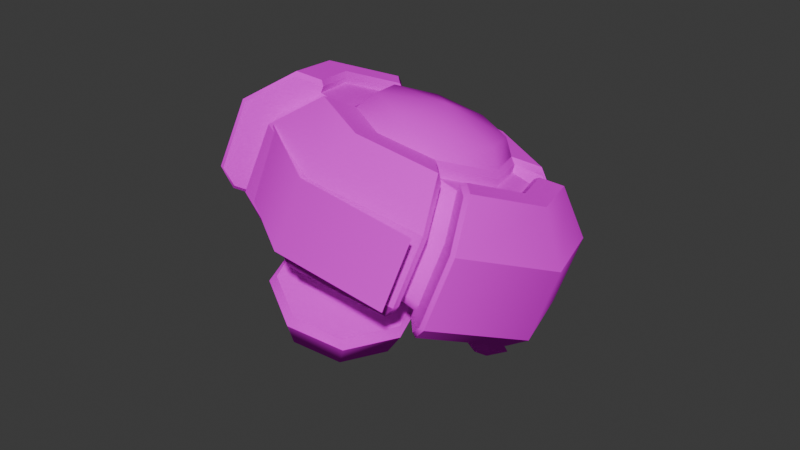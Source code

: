 # Source: alieno2.blend  (saved by Blender 4.1.24; exported with 4.5.12 LTS)
import bpy
from mathutils import Matrix  # noqa: F401  (used for matrix-valued properties, if any)

bpy.ops.wm.read_factory_settings(use_empty=True)
scene = bpy.context.scene
scene.name = 'Scene'

# ---- collections
col_collection = bpy.data.collections.new('Collection'); scene.collection.children.link(col_collection)

# ---- images (referenced by path relative to the original .blend; pixels are not part of the script)
import os
ASSET_DIR = os.environ.get("B2B_ASSET_DIR", "")  # directory of the original .blend (textures are referenced by path, not embedded)
HERE = os.path.dirname(os.path.abspath(__file__))  # packed textures are extracted next to this script under _unpacked/

def load_image(name, relpath, width, height, colorspace="sRGB"):
    """Load a texture the original file referenced (path relative to the .blend, or extracted next to this script)."""
    p = next((c for c in (os.path.join(HERE, relpath), os.path.join(ASSET_DIR, relpath)) if relpath and os.path.exists(c)), "")
    if p:
        img = bpy.data.images.load(p, check_existing=True)
        img.name = name
    else:  # same state as the original file: an image datablock whose file is absent (Cycles renders it pink)
        img = bpy.data.images.new(name, width, height)
        img.source = "FILE"
        img.filepath = "//" + (relpath or name)
    img.colorspace_settings.name = colorspace
    return img
img_diffuse_png_003 = load_image('diffuse.png.003', 'diffuse.png', 1024, 1024, 'sRGB')

# ---- materials (node trees are filled in below, after node groups)
mat_alien_02alien_02_mat = bpy.data.materials.new('alien_02alien_02_mat')
mat_alien_02alien_02_mat.surface_render_method = 'BLENDED'
mat_alien_02alien_02_mat.blend_method = 'BLEND'
mat_alien_02alien_02_mat.use_transparency_overlap = False
mat_alien_02alien_02_mat.show_transparent_back = False
mat_alien_02alien_02_mat.use_transparent_shadow = False
mat_alien_02alien_02_mat.roughness = 1.0

# ---- material node trees
mat_alien_02alien_02_mat.use_nodes = True; mat_alien_02alien_02_mat.node_tree.nodes.clear()
_N = mat_alien_02alien_02_mat.node_tree.nodes; _L = mat_alien_02alien_02_mat.node_tree.links
n0 = _N.new('ShaderNodeBsdfPrincipled'); n0.name = 'Principled BSDF'; n0.location = (0, 300)
n0.inputs[2].default_value = 1.0
n0.inputs[3].default_value = 3.0
n0.inputs[13].default_value = 0.0
n0.inputs[27].default_value = (0.0, 0.0, 0.0, 1.0)
n1 = _N.new('ShaderNodeOutputMaterial'); n1.name = 'Material Output'; n1.location = (280, 300)
n2 = _N.new('ShaderNodeTexImage'); n2.name = 'Image Texture'; n2.location = (-567, 168)
n2.image = img_diffuse_png_003
_L.new(n0.outputs[0], n1.inputs[0])
_L.new(n2.outputs[0], n0.inputs[0])
_L.new(n2.outputs[1], n0.inputs[4])
n1.is_active_output = True

# ---- world
world_world = bpy.data.worlds.new('World'); scene.world = world_world
world_world.use_nodes = True; world_world.node_tree.nodes.clear()
_N = world_world.node_tree.nodes; _L = world_world.node_tree.links
n0 = _N.new('ShaderNodeOutputWorld'); n0.name = 'World Output'; n0.location = (300, 300)
n1 = _N.new('ShaderNodeBackground'); n1.name = 'Background'; n1.location = (10, 300)
n1.inputs[0].default_value = (0.05088, 0.05088, 0.05088, 1.0)
_L.new(n1.outputs[0], n0.inputs[0])
n0.is_active_output = True
world_world.color = (0.05088, 0.05088, 0.05088)
world_world.use_sun_shadow = False
world_world.sun_shadow_jitter_overblur = 0.0

# ---- meshes
me_jgfh_alien_02_alien_02_mat_0 = bpy.data.meshes.new('jgfh_alien_02:alien_02_mat_0')
me_jgfh_alien_02_alien_02_mat_0.from_pydata([(-0.3792, -1.684, 0.04731), (0.4915, -2.012, 0.1606), (-0.2398, -2.253, 1.208), (-1.08, -1.45, 0.6246), (-0.2398, -2.253, 1.208), (-1.2, -1.447, 1.554), (-1.08, -1.45, 0.6246), (-0.2398, -2.253, 1.208), (-0.6686, -1.677, 2.292), (-0.2398, -2.253, 1.208), (0.2022, -2.005, 2.405), (-0.2398, -2.253, 1.208), (0.9027, -2.239, 1.828), (-0.2398, -2.253, 1.208), (1.023, -2.242, 0.8981), (-0.2398, -2.253, 1.208), (-0.2398, -2.253, 1.208), (-1.822, 1.487, -1.03), (-2.284, 1.579, -1.309), (-1.808, 1.603, -1.071), (-1.945, 1.912, 0.1175), (-1.147, 2.135, 1.026), (-1.822, 1.487, -1.03), (-1.595, 0.2718, 2.043), (-1.864, 0.3459, 2.54), (-1.61, 0.1517, 2.086), (-1.595, 0.2718, 2.043), (-2.553, -0.006448, 0.9214), (-2.424, -0.5238, -0.4826), (-1.147, 2.135, 1.026), (-1.133, 2.251, 0.9847), (-1.39, 2.436, 1.413), (-2.424, -0.5238, -0.4826), (-2.439, -0.6439, -0.4398), (-2.928, -0.6748, -0.7008), (1.431, 0.6545, -1.879), (1.446, 0.7704, -1.92), (1.704, 0.5849, -2.348), (2.229, 0.8771, -0.9702), (1.431, 0.6545, -1.879), (2.106, 1.302, 0.1769), (2.199, -0.6797, 1.054), (2.184, -0.7998, 1.097), (2.673, -0.769, 1.358), (2.199, -0.6797, 1.054), (1.37, -1.475, -1.472), (2.329, -1.197, -0.3498), (2.106, 1.302, 0.1769), (2.597, 1.442, 0.3735), (2.121, 1.418, 0.1355), (1.37, -1.475, -1.472), (1.609, -1.79, -1.883), (1.355, -1.595, -1.429), (-0.04543, 1.521, -1.773), (0.3527, 2.091, -0.7192), (0.8943, 1.443, -1.657), (1.501, 1.619, -0.9477), (1.419, 1.946, -0.05957), (0.6965, 2.233, 0.4867), (-0.3579, 0.9343, -2.481), (0.8795, 1.018, -1.805), (1.166, 0.8072, -2.293), (0.7426, -0.1055, 2.648), (1.618, -0.7382, 1.281), (2.149, -0.6637, 1.585), (-0.1873, 1.098, -1.961), (2.097, 1.7, 0.5425), (1.56, 1.671, 0.2674), (0.9255, 2.165, 1.428), (1.046, -1.721, -1.773), (0.7884, -1.534, -1.245), (-0.7826, -1.569, -1.998), (0.7426, -0.1055, 2.648), (-0.8358, -0.1991, 1.917), (0.3947, -0.4392, 1.588), (-0.7678, 1.808, -1.227), (-0.8498, 2.136, -0.3386), (-0.2432, 2.311, 0.3711), (-1.529, 1.399, -1.595), (-0.9922, 1.429, -1.32), (-1.086, 0.04706, 2.423), (-0.3118, 2.082, 0.7524), (-0.598, 2.292, 1.241), (0.9255, 2.165, 1.428), (-1.665, -0.9947, -0.6095), (-2.188, -1.01, -0.9344), (-0.4911, -1.679, -0.7796), (0.7603, 2.007, 0.9248), (0.7603, 2.007, 0.9248), (1.017, -3.098, -1.333), (0.4712, -2.713, -1.782), (1.32, -2.917, -1.616), (1.017, -3.098, -1.333), (1.32, -2.917, -1.616), (1.388, -2.602, -0.788), (-2.504, -2.325, -0.4207), (-2.804, -2.011, -0.5474), (-2.128, -2.142, -1.109), (-2.504, -2.325, -0.4207), (-2.349, -1.781, 0.1803), (-2.804, -2.011, -0.5474), (-0.2111, -1.07, -0.1279), (0.8085, -1.454, 0.004784), (-1.031, -0.7955, 0.548), (-1.172, -0.7921, 1.637), (-1.031, -0.7955, 0.548), (-0.5499, -1.061, 2.5), (0.4697, -1.445, 2.633), (1.29, -1.719, 1.957), (1.43, -1.723, 0.8683), (-0.853, -0.6944, 0.5505), (-0.9984, -0.6909, 1.679), (1.221, -1.527, 1.967), (1.366, -1.53, 0.8392), (0.803, -1.289, 0.1214), (-0.1266, -0.9393, 0.0004973), (-0.4355, -0.9317, 2.397), (0.4941, -1.282, 2.517), (0.803, -1.289, 0.1214), (0.8085, -1.454, 0.004784), (-0.2111, -1.07, -0.1279), (-0.1266, -0.9393, 0.0004973), (1.366, -1.53, 0.8392), (1.43, -1.723, 0.8683), (-1.031, -0.7955, 0.548), (-0.853, -0.6944, 0.5505), (-0.853, -0.6944, 0.5505), (-1.031, -0.7955, 0.548), (-1.172, -0.7921, 1.637), (-0.9984, -0.6909, 1.679), (-0.5499, -1.061, 2.5), (-0.4355, -0.9317, 2.397), (0.4697, -1.445, 2.633), (0.4941, -1.282, 2.517), (1.29, -1.719, 1.957), (1.221, -1.527, 1.967), (-3.16, -0.4346, -0.9271), (-2.997, 0.839, -1.381), (-2.465, 0.8211, -1.026), (-2.612, -0.3136, -0.6209), (0.2405, -0.1293, 1.567), (-1.595, 0.2718, 2.043), (-2.424, -0.5238, -0.4826), (-0.6098, -0.92, -0.9535), (-3.074, 0.8701, -1.35), (-3.238, -0.4217, -0.8894), (-3.422, 0.3135, 1.106), (-3.258, 1.605, 0.6452), (-2.06, 0.7089, 2.701), (-1.896, 2.001, 2.239), (-2.316, 1.685, -1.269), (-3.074, 0.8701, -1.35), (-3.258, 1.605, 0.6452), (-2.45, 2.222, 0.1857), (-1.896, 2.001, 2.239), (-1.456, 2.51, 1.348), (-3.238, -0.4217, -0.8894), (-2.976, -0.7235, -0.6066), (-3.137, -0.08118, 1.136), (-3.422, 0.3135, 1.106), (-1.946, 0.2642, 2.529), (-2.06, 0.7089, 2.701), (-1.999, 2.122, 0.06884), (-1.885, 1.707, -1.055), (-2.316, 1.685, -1.269), (-2.45, 2.222, 0.1857), (-1.456, 2.51, 1.348), (-1.223, 2.342, 0.9625), (-2.976, -0.7235, -0.6066), (-2.536, -0.6953, -0.3707), (-2.657, -0.1866, 1.012), (-3.137, -0.08118, 1.136), (-1.718, 0.08914, 2.12), (-1.946, 0.2642, 2.529), (-1.804, 1.977, 2.237), (-1.967, 0.7051, 2.692), (-1.672, 0.5633, 2.173), (-1.525, 1.698, 1.766), (-1.822, 1.487, -1.03), (-1.808, 1.603, -1.071), (-1.93, 2.028, 0.07613), (-1.945, 1.912, 0.1175), (-1.147, 2.135, 1.026), (-1.133, 2.251, 0.9847), (-2.569, -0.1266, 0.9643), (-2.439, -0.6439, -0.4398), (-2.424, -0.5238, -0.4826), (-2.553, -0.006448, 0.9214), (-1.61, 0.1517, 2.086), (-1.595, 0.2718, 2.043), (-1.525, 1.698, 1.766), (-1.672, 0.5633, 2.173), (0.3197, 0.1256, 1.657), (0.467, 1.26, 1.25), (-1.147, 2.135, 1.026), (0.42, 1.788, 0.6206), (-1.595, 0.2718, 2.043), (0.2405, -0.1293, 1.567), (-1.822, 1.487, -1.03), (-1.147, 2.135, 1.026), (0.42, 1.788, 0.6206), (-0.276, 1.145, -1.429), (-2.465, 0.8211, -1.026), (-1.822, 1.487, -1.03), (-0.276, 1.145, -1.429), (-0.4724, 0.3834, -1.542), (-2.612, -0.3136, -0.6209), (-0.6203, -0.7513, -1.137), (-2.424, -0.5238, -0.4826), (-0.6098, -0.92, -0.9535), (-3.074, 0.8701, -1.35), (-2.997, 0.839, -1.381), (-3.16, -0.4346, -0.9271), (-3.238, -0.4217, -0.8894), (-2.316, 1.685, -1.269), (-2.284, 1.579, -1.309), (-2.928, -0.6748, -0.7008), (-2.976, -0.7235, -0.6066), (-2.06, 0.7089, 2.701), (-1.967, 0.7051, 2.692), (-1.804, 1.977, 2.237), (-1.896, 2.001, 2.239), (-1.946, 0.2642, 2.529), (-1.864, 0.3459, 2.54), (-1.39, 2.436, 1.413), (-1.456, 2.51, 1.348), (-1.885, 1.707, -1.055), (-1.808, 1.603, -1.071), (-1.133, 2.251, 0.9847), (-1.223, 2.342, 0.9625), (-2.439, -0.6439, -0.4398), (-2.536, -0.6953, -0.3707), (-1.718, 0.08914, 2.12), (-1.61, 0.1517, 2.086), (-1.808, 1.603, -1.071), (-1.885, 1.707, -1.055), (-1.999, 2.122, 0.06884), (-1.93, 2.028, 0.07613), (-1.223, 2.342, 0.9625), (-1.133, 2.251, 0.9847), (-2.536, -0.6953, -0.3707), (-2.439, -0.6439, -0.4398), (-2.569, -0.1266, 0.9643), (-2.657, -0.1866, 1.012), (-1.61, 0.1517, 2.086), (-1.718, 0.08914, 2.12), (1.783, -1.639, -2.214), (1.538, -1.343, -1.702), (1.68, -0.2074, -2.106), (1.944, -0.3644, -2.667), (0.3648, -0.2745, 1.529), (-0.4436, -1.074, -1.003), (1.37, -1.475, -1.472), (2.199, -0.6797, 1.054), (2.032, -0.3697, -2.679), (3.394, 0.02564, -1.085), (3.23, -1.266, -0.6239), (1.867, -1.661, -2.218), (3.21, 0.7608, 0.9103), (3.046, -0.5308, 1.371), (1.789, 0.6656, -2.339), (2.783, 0.9539, -1.176), (3.394, 0.02564, -1.085), (2.032, -0.3697, -2.679), (2.648, 1.49, 0.2788), (3.21, 0.7608, 0.9103), (1.867, -1.661, -2.218), (3.23, -1.266, -0.6239), (2.862, -1.517, -0.424), (1.671, -1.862, -1.817), (3.046, -0.5308, 1.371), (2.701, -0.8748, 1.319), (2.332, 1.053, -1.059), (2.783, 0.9539, -1.176), (1.789, 0.6656, -2.339), (1.555, 0.833, -1.953), (2.648, 1.49, 0.2788), (2.218, 1.469, 0.0649), (1.671, -1.862, -1.817), (2.862, -1.517, -0.424), (2.382, -1.412, -0.2997), (1.443, -1.687, -1.408), (2.701, -0.8748, 1.319), (2.261, -0.9029, 1.083), (3.127, 0.776, 0.9529), (2.577, 0.6782, 0.6969), (2.436, -0.4574, 1.102), (2.967, -0.4969, 1.408), (1.431, 0.6545, -1.879), (2.229, 0.8771, -0.9702), (2.244, 0.993, -1.012), (1.446, 0.7704, -1.92), (2.106, 1.302, 0.1769), (2.121, 1.418, 0.1355), (2.314, -1.317, -0.307), (2.329, -1.197, -0.3498), (1.37, -1.475, -1.472), (1.355, -1.595, -1.429), (2.184, -0.7998, 1.097), (2.199, -0.6797, 1.054), (2.577, 0.6782, 0.6969), (0.585, 1.116, 1.213), (0.444, -0.01963, 1.618), (2.436, -0.4574, 1.102), (2.106, 1.302, 0.1769), (0.538, 1.644, 0.5839), (0.3648, -0.2745, 1.529), (2.199, -0.6797, 1.054), (-0.116, 0.9917, -1.477), (0.538, 1.644, 0.5839), (1.68, -0.2074, -2.106), (-0.3124, 0.2303, -1.589), (-0.116, 0.9917, -1.477), (1.431, 0.6545, -1.879), (1.538, -1.343, -1.702), (-0.4541, -0.9058, -1.186), (1.37, -1.475, -1.472), (-0.4436, -1.074, -1.003), (2.032, -0.3697, -2.679), (1.867, -1.661, -2.218), (1.783, -1.639, -2.214), (1.944, -0.3644, -2.667), (1.704, 0.5849, -2.348), (1.789, 0.6656, -2.339), (1.671, -1.862, -1.817), (1.609, -1.79, -1.883), (3.046, -0.5308, 1.371), (3.21, 0.7608, 0.9103), (3.127, 0.776, 0.9529), (2.967, -0.4969, 1.408), (2.673, -0.769, 1.358), (2.701, -0.8748, 1.319), (2.648, 1.49, 0.2788), (2.597, 1.442, 0.3735), (1.446, 0.7704, -1.92), (1.555, 0.833, -1.953), (2.218, 1.469, 0.0649), (2.121, 1.418, 0.1355), (1.443, -1.687, -1.408), (1.355, -1.595, -1.429), (2.184, -0.7998, 1.097), (2.261, -0.9029, 1.083), (1.446, 0.7704, -1.92), (2.244, 0.993, -1.012), (2.332, 1.053, -1.059), (1.555, 0.833, -1.953), (2.218, 1.469, 0.0649), (2.121, 1.418, 0.1355), (1.443, -1.687, -1.408), (2.382, -1.412, -0.2997), (2.314, -1.317, -0.307), (1.355, -1.595, -1.429), (2.261, -0.9029, 1.083), (2.184, -0.7998, 1.097), (-0.8446, -1.345, -2.427), (-0.6802, -0.05297, -2.888), (1.416, -0.2278, -2.63), (1.252, -1.52, -2.169), (2.499, -0.3236, 1.628), (2.663, 0.9682, 1.168), (1.051, 1.608, 2.386), (0.8869, 0.3164, 2.847), (-1.794, -0.4757, 0.7938), (-0.09458, -1.423, 0.5343), (-0.6802, -0.05297, -2.888), (-0.3579, 0.9343, -2.481), (1.166, 0.8072, -2.293), (1.416, -0.2278, -2.63), (2.663, 0.9682, 1.168), (2.097, 1.7, 0.5425), (0.9255, 2.165, 1.428), (1.051, 1.608, 2.386), (-0.8446, -1.345, -2.427), (1.252, -1.52, -2.169), (1.046, -1.721, -1.773), (-0.7826, -1.569, -1.998), (2.149, -0.6637, 1.585), (2.499, -0.3236, 1.628), (0.8869, 0.3164, 2.847), (0.7426, -0.1055, 2.648), (1.56, 1.671, 0.2674), (1.687, 1.242, -0.8899), (0.8795, 1.018, -1.805), (0.8834, -1.428, -1.299), (1.154, -1.633, -1.78), (1.262, 0.6726, -2.255), (0.9858, 0.9015, -1.804), (1.836, -1.152, -0.1849), (0.8834, -1.428, -1.299), (0.9858, 0.9015, -1.804), (1.79, 1.127, -0.8874), (1.707, -0.6382, 1.209), (1.667, 1.555, 0.2695), (2.226, -0.6045, 1.485), (1.707, -0.6382, 1.209), (1.667, 1.555, 0.2695), (2.178, 1.551, 0.5351), (-2.457, -0.7046, -1.208), (-2.292, 0.5869, -1.669), (-1.045, 1.783, 2.128), (-1.21, 0.4913, 2.589), (-2.292, 0.5869, -1.669), (-1.529, 1.399, -1.595), (-0.598, 2.292, 1.241), (-1.045, 1.783, 2.128), (-2.188, -1.01, -0.9344), (-2.457, -0.7046, -1.208), (-1.21, 0.4913, 2.589), (-1.086, 0.04706, 2.423), (-1.119, 1.858, -0.1628), (-0.3118, 2.082, 0.7524), (-0.9922, 1.429, -1.32), (-2.242, -0.8865, -0.8999), (-1.724, -0.8553, -0.6234), (-1.122, 1.365, -1.258), (-1.64, 1.31, -1.503), (-1.724, -0.8553, -0.6234), (-1.853, -0.3417, 0.7711), (-1.245, 1.793, -0.1011), (-1.122, 1.365, -1.258), (-0.9004, -0.06533, 1.885), (-0.4411, 2.018, 0.8156), (-0.9004, -0.06533, 1.885), (-1.17, 0.1418, 2.365), (-0.7244, 2.189, 1.287), (-0.4411, 2.018, 0.8156), (1.747, -1.254, -0.1237), (0.7603, 2.007, 0.9248), (-2.285, 0.5868, -1.555), (-2.44, -0.6322, -1.12), (-1.257, 0.503, 2.484), (-1.102, 1.722, 2.049), (-2.285, 0.5868, -1.555), (-2.292, 0.5869, -1.669), (-2.457, -0.7046, -1.208), (-2.44, -0.6322, -1.12), (-1.64, 1.31, -1.503), (-1.529, 1.399, -1.595), (-1.122, 1.365, -1.258), (-0.9922, 1.429, -1.32), (-1.045, 1.783, 2.128), (-1.102, 1.722, 2.049), (-1.257, 0.503, 2.484), (-1.21, 0.4913, 2.589), (-0.598, 2.292, 1.241), (-0.7244, 2.189, 1.287), (-0.3118, 2.082, 0.7524), (-0.4411, 2.018, 0.8156), (-0.9922, 1.429, -1.32), (-1.122, 1.365, -1.258), (-1.245, 1.793, -0.1011), (-1.119, 1.858, -0.1628), (-0.4411, 2.018, 0.8156), (-0.3118, 2.082, 0.7524), (-2.188, -1.01, -0.9344), (-2.242, -0.8865, -0.8999), (-1.17, 0.1418, 2.365), (-1.086, 0.04706, 2.423), (-1.665, -0.9947, -0.6095), (-1.724, -0.8553, -0.6234), (-0.9004, -0.06533, 1.885), (-0.8358, -0.1991, 1.917), (-1.724, -0.8553, -0.6234), (-1.665, -0.9947, -0.6095), (-1.794, -0.4757, 0.7938), (-1.853, -0.3417, 0.7711), (-0.8358, -0.1991, 1.917), (-0.9004, -0.06533, 1.885), (1.309, -1.456, -2.091), (1.464, -0.237, -2.526), (2.647, 0.8981, 1.078), (2.492, -0.3208, 1.513), (1.416, -0.2278, -2.63), (1.464, -0.237, -2.526), (1.309, -1.456, -2.091), (1.252, -1.52, -2.169), (1.166, 0.8072, -2.293), (1.262, 0.6726, -2.255), (0.8795, 1.018, -1.805), (0.9858, 0.9015, -1.804), (2.647, 0.8981, 1.078), (2.663, 0.9682, 1.168), (2.499, -0.3236, 1.628), (2.492, -0.3208, 1.513), (2.178, 1.551, 0.5351), (2.097, 1.7, 0.5425), (1.667, 1.555, 0.2695), (1.56, 1.671, 0.2674), (0.9858, 0.9015, -1.804), (0.8795, 1.018, -1.805), (1.687, 1.242, -0.8899), (1.79, 1.127, -0.8874), (1.56, 1.671, 0.2674), (1.667, 1.555, 0.2695), (1.154, -1.633, -1.78), (1.046, -1.721, -1.773), (2.149, -0.6637, 1.585), (2.226, -0.6045, 1.485), (0.8834, -1.428, -1.299), (0.7884, -1.534, -1.245), (1.618, -0.7382, 1.281), (1.707, -0.6382, 1.209), (0.7884, -1.534, -1.245), (0.8834, -1.428, -1.299), (1.836, -1.152, -0.1849), (1.747, -1.254, -0.1237), (1.707, -0.6382, 1.209), (1.618, -0.7382, 1.281), (-0.1873, 1.098, -1.961), (1.388, -2.602, -0.788), (1.32, -2.917, -1.616), (0.3826, -0.9973, -0.9664), (0.8476, -1.149, 0.05637), (-0.1077, -1.473, -0.461), (-0.5727, -1.321, -1.484), (0.4712, -2.713, -1.782), (1.017, -3.098, -1.333), (0.4712, -2.713, -1.782), (-0.5727, -1.321, -1.484), (0.3826, -0.9973, -0.9664), (1.32, -2.917, -1.616), (-0.1077, -1.473, -0.461), (1.017, -3.098, -1.333), (1.388, -2.602, -0.788), (0.8476, -1.149, 0.05637), (-2.349, -1.781, 0.1803), (-0.9559, -0.7529, 0.5237), (-1.002, -0.6929, -0.6075), (-2.804, -2.011, -0.5474), (-0.5664, -1.373, -0.3421), (-2.504, -2.325, -0.4207), (-2.128, -2.142, -1.109), (-0.613, -1.313, -1.473), (-2.128, -2.142, -1.109), (-2.804, -2.011, -0.5474), (-1.002, -0.6929, -0.6075), (-0.613, -1.313, -1.473), (-0.5664, -1.373, -0.3421), (-0.9559, -0.7529, 0.5237), (-2.349, -1.781, 0.1803), (-2.504, -2.325, -0.4207)], [], [(0, 1, 2), (3, 0, 4), (5, 6, 7), (8, 5, 9), (10, 8, 11), (12, 10, 13), (14, 12, 15), (1, 14, 16), (17, 18, 19), (20, 21, 22), (23, 24, 25), (26, 27, 28), (29, 30, 31), (32, 33, 34), (35, 36, 37), (38, 39, 40), (41, 42, 43), (44, 45, 46), (47, 48, 49), (50, 51, 52), (53, 54, 55), (55, 54, 56), (56, 54, 57), (57, 54, 58), (59, 60, 61), (62, 63, 64), (59, 65, 60), (66, 67, 68), (69, 70, 71), (72, 73, 74), (53, 75, 54), (75, 76, 54), (76, 77, 54), (77, 58, 54), (59, 78, 79), (72, 80, 73), (59, 79, 65), (81, 82, 83), (84, 85, 71), (71, 70, 86), (62, 74, 63), (71, 86, 84), (81, 83, 87), (67, 88, 68), (89, 90, 91), (92, 93, 94), (95, 96, 97), (98, 99, 100), (1, 0, 101), (1, 101, 102), (0, 3, 103), (0, 103, 101), (6, 5, 104), (6, 104, 105), (5, 8, 106), (5, 106, 104), (8, 10, 107), (8, 107, 106), (10, 12, 108), (10, 108, 107), (12, 14, 109), (12, 109, 108), (14, 1, 102), (14, 102, 109), (110, 111, 112), (110, 112, 113), (113, 114, 115), (113, 115, 110), (111, 116, 117), (111, 117, 112), (118, 119, 120), (118, 120, 121), (119, 118, 122), (119, 122, 123), (121, 120, 124), (121, 124, 125), (126, 127, 128), (126, 128, 129), (129, 128, 130), (129, 130, 131), (131, 130, 132), (131, 132, 133), (133, 132, 134), (133, 134, 135), (135, 134, 123), (135, 123, 122), (136, 137, 138), (136, 138, 139), (140, 141, 142), (140, 142, 143), (144, 145, 146), (144, 146, 147), (147, 146, 148), (147, 148, 149), (150, 151, 152), (150, 152, 153), (153, 152, 154), (153, 154, 155), (156, 157, 158), (156, 158, 159), (159, 158, 160), (159, 160, 161), (162, 163, 164), (162, 164, 165), (166, 167, 162), (166, 162, 165), (168, 169, 170), (168, 170, 171), (171, 170, 172), (171, 172, 173), (174, 175, 176), (174, 176, 177), (178, 179, 180), (178, 180, 181), (182, 181, 180), (182, 180, 183), (29, 31, 174), (29, 174, 177), (184, 185, 186), (184, 186, 187), (32, 34, 136), (32, 136, 139), (188, 184, 187), (188, 187, 189), (190, 191, 192), (190, 192, 193), (194, 190, 193), (194, 193, 195), (191, 196, 197), (191, 197, 192), (198, 199, 200), (198, 200, 201), (202, 203, 204), (202, 204, 205), (206, 202, 205), (206, 205, 207), (208, 206, 207), (208, 207, 209), (210, 211, 212), (210, 212, 213), (211, 210, 214), (211, 214, 215), (213, 212, 216), (213, 216, 217), (218, 219, 220), (218, 220, 221), (219, 218, 222), (219, 222, 223), (221, 220, 224), (221, 224, 225), (215, 214, 226), (215, 226, 227), (225, 224, 228), (225, 228, 229), (217, 216, 230), (217, 230, 231), (223, 222, 232), (223, 232, 233), (234, 235, 236), (234, 236, 237), (238, 239, 237), (238, 237, 236), (240, 241, 242), (240, 242, 243), (243, 242, 244), (243, 244, 245), (23, 176, 175), (23, 175, 24), (17, 138, 137), (17, 137, 18), (246, 247, 248), (246, 248, 249), (250, 251, 252), (250, 252, 253), (254, 255, 256), (254, 256, 257), (255, 258, 259), (255, 259, 256), (260, 261, 262), (260, 262, 263), (261, 264, 265), (261, 265, 262), (266, 267, 268), (266, 268, 269), (267, 270, 271), (267, 271, 268), (272, 273, 274), (272, 274, 275), (276, 273, 272), (276, 272, 277), (278, 279, 280), (278, 280, 281), (279, 282, 283), (279, 283, 280), (284, 285, 286), (284, 286, 287), (288, 289, 290), (288, 290, 291), (292, 293, 290), (292, 290, 289), (47, 285, 284), (47, 284, 48), (294, 295, 296), (294, 296, 297), (50, 247, 246), (50, 246, 51), (298, 299, 295), (298, 295, 294), (300, 301, 302), (300, 302, 303), (304, 305, 301), (304, 301, 300), (303, 302, 306), (303, 306, 307), (39, 308, 309), (39, 309, 40), (310, 311, 312), (310, 312, 313), (314, 315, 311), (314, 311, 310), (316, 317, 315), (316, 315, 314), (318, 319, 320), (318, 320, 321), (321, 322, 323), (321, 323, 318), (319, 324, 325), (319, 325, 320), (326, 327, 328), (326, 328, 329), (329, 330, 331), (329, 331, 326), (327, 332, 333), (327, 333, 328), (322, 334, 335), (322, 335, 323), (332, 336, 337), (332, 337, 333), (324, 338, 339), (324, 339, 325), (330, 340, 341), (330, 341, 331), (342, 343, 344), (342, 344, 345), (346, 344, 343), (346, 343, 347), (348, 349, 350), (348, 350, 351), (349, 352, 353), (349, 353, 350), (41, 43, 287), (41, 287, 286), (35, 37, 249), (35, 249, 248), (354, 355, 356), (354, 356, 357), (358, 359, 360), (358, 360, 361), (362, 84, 86), (362, 86, 363), (364, 365, 366), (364, 366, 367), (368, 369, 370), (368, 370, 371), (372, 373, 374), (372, 374, 375), (376, 377, 378), (376, 378, 379), (380, 381, 56), (380, 56, 57), (381, 382, 55), (381, 55, 56), (383, 384, 385), (383, 385, 386), (387, 388, 389), (387, 389, 390), (391, 387, 390), (391, 390, 392), (393, 394, 395), (393, 395, 396), (354, 397, 398), (354, 398, 355), (399, 400, 361), (399, 361, 360), (364, 401, 402), (364, 402, 365), (403, 404, 371), (403, 371, 370), (372, 375, 405), (372, 405, 406), (407, 408, 379), (407, 379, 378), (409, 410, 77), (409, 77, 76), (411, 409, 76), (411, 76, 75), (412, 413, 414), (412, 414, 415), (416, 417, 418), (416, 418, 419), (417, 420, 421), (417, 421, 418), (422, 423, 424), (422, 424, 425), (74, 73, 362), (74, 362, 363), (86, 70, 426), (86, 426, 363), (426, 63, 74), (426, 74, 363), (410, 427, 58), (410, 58, 77), (415, 428, 429), (415, 429, 412), (423, 430, 431), (423, 431, 424), (432, 433, 434), (432, 434, 435), (433, 432, 436), (433, 436, 437), (437, 436, 438), (437, 438, 439), (440, 441, 442), (440, 442, 443), (441, 440, 444), (441, 444, 445), (445, 444, 446), (445, 446, 447), (448, 449, 450), (448, 450, 451), (452, 453, 451), (452, 451, 450), (435, 434, 454), (435, 454, 455), (443, 442, 456), (443, 456, 457), (455, 454, 458), (455, 458, 459), (457, 456, 460), (457, 460, 461), (462, 463, 464), (462, 464, 465), (465, 464, 466), (465, 466, 467), (380, 57, 58), (380, 58, 427), (384, 468, 469), (384, 469, 385), (396, 470, 471), (396, 471, 393), (472, 473, 474), (472, 474, 475), (473, 472, 476), (473, 476, 477), (477, 476, 478), (477, 478, 479), (480, 481, 482), (480, 482, 483), (481, 480, 484), (481, 484, 485), (485, 484, 486), (485, 486, 487), (488, 489, 490), (488, 490, 491), (492, 493, 491), (492, 491, 490), (475, 474, 494), (475, 494, 495), (483, 482, 496), (483, 496, 497), (495, 494, 498), (495, 498, 499), (497, 496, 500), (497, 500, 501), (502, 503, 504), (502, 504, 505), (505, 504, 506), (505, 506, 507), (508, 411, 75), (508, 75, 53), (382, 508, 53), (382, 53, 55), (509, 510, 511), (509, 511, 512), (513, 514, 515), (513, 515, 516), (517, 518, 519), (517, 519, 520), (521, 522, 523), (521, 523, 524), (525, 526, 527), (525, 527, 528), (529, 530, 531), (529, 531, 532), (533, 534, 535), (533, 535, 536), (537, 538, 539), (537, 539, 540)])
me_jgfh_alien_02_alien_02_mat_0.polygons.foreach_set('use_smooth', [1, 1, 1, 1, 1, 1, 1, 1, 1, 0, 1, 0, 1, 1, 1, 1, 1, 0, 1, 1, 1, 1, 1, 1, 0, 1, 0, 0, 1, 1, 1, 1, 1, 1, 0, 1, 0, 0, 1, 1, 1, 1, 0, 0, 0, 0, 0, 0, 1, 1, 1, 1, 1, 1, 1, 1, 1, 1, 1, 1, 1, 1, 1, 1, 0, 0, 0, 0, 0, 0, 1, 1, 1, 1, 1, 1, 1, 1, 1, 1, 1, 1, 1, 1, 1, 1, 1, 1, 0, 0, 1, 1, 1, 1, 1, 1, 1, 1, 1, 1, 1, 1, 0, 0, 0, 0, 0, 0, 0, 0, 1, 1, 1, 1, 1, 1, 1, 1, 1, 1, 1, 1, 1, 1, 1, 1, 1, 1, 1, 1, 0, 0, 1, 1, 1, 1, 1, 1, 1, 1, 1, 1, 1, 1, 1, 1, 1, 1, 1, 1, 1, 1, 1, 1, 1, 1, 1, 1, 1, 1, 1, 1, 1, 1, 1, 1, 1, 1, 1, 1, 1, 1, 0, 0, 1, 1, 1, 1, 1, 1, 1, 1, 1, 1, 1, 1, 0, 0, 0, 0, 0, 0, 0, 0, 1, 1, 1, 1, 1, 1, 1, 1, 1, 1, 1, 1, 1, 1, 1, 1, 1, 1, 1, 1, 0, 0, 1, 1, 1, 1, 1, 1, 1, 1, 1, 1, 1, 1, 1, 1, 1, 1, 1, 1, 1, 1, 1, 1, 1, 1, 1, 1, 1, 1, 1, 1, 1, 1, 1, 1, 1, 1, 1, 1, 1, 1, 1, 1, 1, 1, 1, 1, 1, 1, 1, 1, 1, 1, 1, 1, 1, 1, 1, 1, 1, 1, 1, 1, 1, 1, 1, 1, 1, 1, 1, 1, 1, 1, 1, 1, 1, 1, 1, 1, 1, 1, 1, 1, 1, 1, 1, 1, 1, 1, 1, 1, 1, 1, 1, 1, 1, 1, 1, 1, 1, 1, 1, 1, 1, 1, 1, 1, 1, 1, 1, 1, 1, 1, 1, 1, 1, 1, 1, 1, 1, 1, 1, 1, 1, 1, 1, 1, 1, 1, 1, 1, 1, 1, 1, 1, 1, 1, 1, 1, 1, 1, 1, 1, 1, 1, 1, 1, 1, 1, 1, 1, 1, 1, 1, 1, 1, 1, 1, 1, 1, 1, 1, 1, 1, 1, 1, 1, 1, 1, 1, 1, 1, 1, 1, 1, 1, 1, 1, 1, 1, 1, 1, 1])
_uv = me_jgfh_alien_02_alien_02_mat_0.uv_layers.new(name='UVMap')
_uv.uv.foreach_set('vector', [0.9153, 0.4479, 0.8501, 0.4479, 0.8827, 0.5181, 0.9777, 0.4479, 0.9153, 0.4479, 0.9479, 0.5181, 0.5242, 0.4479, 0.4608, 0.4479, 0.4916, 0.5181, 0.5894, 0.4479, 0.5242, 0.4479, 0.5568, 0.5181, 0.6546, 0.4479, 0.5894, 0.4479, 0.622, 0.5181, 0.7197, 0.4479, 0.6546, 0.4479, 0.6872, 0.5181, 0.7849, 0.4479, 0.7197, 0.4479, 0.7523, 0.5181, 0.8501, 0.4479, 0.7849, 0.4479, 0.8175, 0.5181, 0.007801, 0.5538, 0.02795, 0.547, 0.007807, 0.547, 0.7662, 0.5575, 0.704, 0.5842, 0.8282, 0.5842, 0.3151, 0.6713, 0.2935, 0.6783, 0.3151, 0.6783, 0.6033, 0.5684, 0.5272, 0.5366, 0.4508, 0.5684, 0.3293, 0.5538, 0.3293, 0.547, 0.3091, 0.547, 0.02192, 0.6713, 0.02191, 0.6783, 0.04352, 0.6783, 0.9901, 0.7465, 0.9901, 0.7397, 0.97, 0.7397, 0.2296, 0.744, 0.1676, 0.7706, 0.2918, 0.7706, 0.6828, 0.864, 0.6828, 0.8711, 0.7044, 0.8711, 0.3925, 0.7548, 0.5451, 0.7548, 0.4687, 0.723, 0.6686, 0.7465, 0.6888, 0.7397, 0.6686, 0.7397, 0.976, 0.864, 0.9544, 0.8711, 0.976, 0.8711, 0.3247, 0.2396, 0.3247, 0.3156, 0.3784, 0.2619, 0.3784, 0.2619, 0.3247, 0.3156, 0.4007, 0.3156, 0.4007, 0.3156, 0.3247, 0.3156, 0.3784, 0.3693, 0.3784, 0.3693, 0.3247, 0.3156, 0.3247, 0.3915, 0.3247, 0.1841, 0.3852, 0.2459, 0.4118, 0.2202, 0.1164, 0.1794, 0.1963, 0.2487, 0.221, 0.2227, 0.3247, 0.1841, 0.3247, 0.2191, 0.3852, 0.2459, 0.4118, 0.4109, 0.3852, 0.3852, 0.3247, 0.447, 0.221, 0.4484, 0.1963, 0.4224, 0.1164, 0.4917, 0.1164, 0.1794, 0.0366, 0.2487, 0.1164, 0.2506, 0.3247, 0.2396, 0.271, 0.2619, 0.3247, 0.3156, 0.271, 0.2619, 0.2487, 0.3156, 0.3247, 0.3156, 0.2487, 0.3156, 0.271, 0.3693, 0.3247, 0.3156, 0.271, 0.3693, 0.3247, 0.3915, 0.3247, 0.3156, 0.3247, 0.1841, 0.2376, 0.2202, 0.2642, 0.2459, 0.1164, 0.1794, 0.01189, 0.2227, 0.0366, 0.2487, 0.3247, 0.1841, 0.2642, 0.2459, 0.3247, 0.2191, 0.2642, 0.3852, 0.2376, 0.4109, 0.3247, 0.447, 0.0366, 0.4224, 0.01189, 0.4484, 0.1164, 0.4917, 0.1164, 0.4917, 0.1963, 0.4224, 0.1164, 0.4205, 0.1164, 0.1794, 0.1164, 0.2506, 0.1963, 0.2487, 0.1164, 0.4917, 0.1164, 0.4205, 0.0366, 0.4224, 0.2642, 0.3852, 0.3247, 0.447, 0.3247, 0.4131, 0.3852, 0.3852, 0.3247, 0.4131, 0.3247, 0.447, 0.637, 0.3364, 0.5705, 0.3364, 0.637, 0.3839, 0.637, 0.3364, 0.637, 0.3839, 0.7058, 0.3364, 0.7849, 0.3364, 0.7849, 0.3839, 0.8514, 0.3364, 0.7849, 0.3364, 0.7161, 0.3364, 0.7849, 0.3839, 0.8501, 0.4479, 0.9153, 0.4479, 0.9153, 0.4091, 0.8501, 0.4479, 0.9153, 0.4091, 0.8501, 0.4091, 0.9153, 0.4479, 0.9777, 0.4479, 0.9777, 0.4091, 0.9153, 0.4479, 0.9777, 0.4091, 0.9153, 0.4091, 0.4608, 0.4479, 0.5242, 0.4479, 0.5242, 0.4091, 0.4608, 0.4479, 0.5242, 0.4091, 0.4608, 0.4091, 0.5242, 0.4479, 0.5894, 0.4479, 0.5894, 0.4091, 0.5242, 0.4479, 0.5894, 0.4091, 0.5242, 0.4091, 0.5894, 0.4479, 0.6546, 0.4479, 0.6546, 0.4091, 0.5894, 0.4479, 0.6546, 0.4091, 0.5894, 0.4091, 0.6546, 0.4479, 0.7197, 0.4479, 0.7197, 0.4091, 0.6546, 0.4479, 0.7197, 0.4091, 0.6546, 0.4091, 0.7197, 0.4479, 0.7849, 0.4479, 0.7849, 0.4091, 0.7197, 0.4479, 0.7849, 0.4091, 0.7197, 0.4091, 0.7849, 0.4479, 0.8501, 0.4479, 0.8501, 0.4091, 0.7849, 0.4479, 0.8501, 0.4091, 0.7849, 0.4091, 0.8457, 0.5715, 0.8455, 0.6421, 0.9937, 0.6425, 0.8457, 0.5715, 0.9937, 0.6425, 0.9939, 0.572, 0.9939, 0.572, 0.951, 0.5322, 0.8889, 0.532, 0.9939, 0.572, 0.8889, 0.532, 0.8457, 0.5715, 0.8455, 0.6421, 0.8885, 0.6819, 0.9505, 0.682, 0.8455, 0.6421, 0.9505, 0.682, 0.9937, 0.6425, 0.8501, 0.4004, 0.8501, 0.4091, 0.9153, 0.4091, 0.8501, 0.4004, 0.9153, 0.4091, 0.9153, 0.4004, 0.8501, 0.4091, 0.8501, 0.4004, 0.7849, 0.4004, 0.8501, 0.4091, 0.7849, 0.4004, 0.7849, 0.4091, 0.9153, 0.4004, 0.9153, 0.4091, 0.9777, 0.4091, 0.9153, 0.4004, 0.9777, 0.4091, 0.9777, 0.4004, 0.4608, 0.4004, 0.4608, 0.4091, 0.5242, 0.4091, 0.4608, 0.4004, 0.5242, 0.4091, 0.5242, 0.4004, 0.5242, 0.4004, 0.5242, 0.4091, 0.5894, 0.4091, 0.5242, 0.4004, 0.5894, 0.4091, 0.5894, 0.4004, 0.5894, 0.4004, 0.5894, 0.4091, 0.6546, 0.4091, 0.5894, 0.4004, 0.6546, 0.4091, 0.6546, 0.4004, 0.6546, 0.4004, 0.6546, 0.4091, 0.7197, 0.4091, 0.6546, 0.4004, 0.7197, 0.4091, 0.7197, 0.4004, 0.7197, 0.4004, 0.7197, 0.4091, 0.7849, 0.4091, 0.7197, 0.4004, 0.7849, 0.4091, 0.7849, 0.4004, 0.05489, 0.6655, 0.05489, 0.5863, 0.02863, 0.5924, 0.05489, 0.6655, 0.02863, 0.5924, 0.02864, 0.6591, 0.6033, 0.6753, 0.6033, 0.5684, 0.4508, 0.5684, 0.6033, 0.6753, 0.4508, 0.5684, 0.4506, 0.6753, 0.06018, 0.587, 0.06018, 0.6654, 0.1683, 0.6654, 0.06018, 0.587, 0.1683, 0.6654, 0.1683, 0.587, 0.1683, 0.587, 0.1683, 0.6654, 0.2764, 0.6654, 0.1683, 0.587, 0.2764, 0.6654, 0.2764, 0.587, 0.08465, 0.546, 0.06018, 0.587, 0.1683, 0.587, 0.08465, 0.546, 0.1683, 0.587, 0.1683, 0.546, 0.1683, 0.546, 0.1683, 0.587, 0.2764, 0.587, 0.1683, 0.546, 0.2764, 0.587, 0.2519, 0.546, 0.06018, 0.6654, 0.07185, 0.6829, 0.1683, 0.6829, 0.06018, 0.6654, 0.1683, 0.6829, 0.1683, 0.6654, 0.1683, 0.6654, 0.1683, 0.6829, 0.2647, 0.6829, 0.1683, 0.6654, 0.2647, 0.6829, 0.2764, 0.6654, 0.1683, 0.5173, 0.1043, 0.5173, 0.08465, 0.546, 0.1683, 0.5173, 0.08465, 0.546, 0.1683, 0.546, 0.2519, 0.546, 0.2322, 0.5173, 0.1683, 0.5173, 0.2519, 0.546, 0.1683, 0.5173, 0.1683, 0.546, 0.07185, 0.6829, 0.09298, 0.7128, 0.1683, 0.7128, 0.07185, 0.6829, 0.1683, 0.7128, 0.1683, 0.6829, 0.1683, 0.6829, 0.1683, 0.7128, 0.2436, 0.7128, 0.1683, 0.6829, 0.2436, 0.7128, 0.2647, 0.6829, 0.2819, 0.5862, 0.2819, 0.6655, 0.3053, 0.6592, 0.2819, 0.5862, 0.3053, 0.6592, 0.3053, 0.5924, 0.1005, 0.504, 0.1005, 0.5108, 0.1683, 0.5108, 0.1005, 0.504, 0.1683, 0.5108, 0.1683, 0.504, 0.236, 0.504, 0.1683, 0.504, 0.1683, 0.5108, 0.236, 0.504, 0.1683, 0.5108, 0.236, 0.5108, 0.3293, 0.5538, 0.3091, 0.547, 0.2819, 0.5862, 0.3293, 0.5538, 0.2819, 0.5862, 0.3053, 0.5924, 0.1683, 0.7181, 0.08991, 0.7181, 0.08991, 0.7252, 0.1683, 0.7181, 0.08991, 0.7252, 0.1683, 0.7252, 0.02192, 0.6713, 0.04352, 0.6783, 0.05489, 0.6655, 0.02192, 0.6713, 0.05489, 0.6655, 0.02864, 0.6591, 0.2466, 0.7181, 0.1683, 0.7181, 0.1683, 0.7252, 0.2466, 0.7181, 0.1683, 0.7252, 0.2466, 0.7252, 0.68, 0.5592, 0.6133, 0.5592, 0.6133, 0.6753, 0.68, 0.5592, 0.6133, 0.6753, 0.68, 0.6753, 0.704, 0.5842, 0.68, 0.5592, 0.68, 0.6753, 0.704, 0.5842, 0.68, 0.6753, 0.704, 0.6753, 0.6133, 0.5592, 0.6033, 0.5684, 0.6033, 0.6753, 0.6133, 0.5592, 0.6033, 0.6753, 0.6133, 0.6753, 0.8282, 0.5842, 0.704, 0.5842, 0.704, 0.6753, 0.8282, 0.5842, 0.704, 0.6753, 0.8282, 0.6753, 0.3719, 0.5578, 0.3333, 0.5839, 0.3335, 0.6753, 0.3719, 0.5578, 0.3335, 0.6753, 0.3719, 0.6753, 0.4387, 0.5578, 0.3719, 0.5578, 0.3719, 0.6753, 0.4387, 0.5578, 0.3719, 0.6753, 0.4387, 0.6753, 0.4508, 0.5684, 0.4387, 0.5578, 0.4387, 0.6753, 0.4508, 0.5684, 0.4387, 0.6753, 0.4506, 0.6753, 0.06018, 0.587, 0.05489, 0.5863, 0.05489, 0.6655, 0.06018, 0.587, 0.05489, 0.6655, 0.06018, 0.6654, 0.05489, 0.5863, 0.06018, 0.587, 0.08465, 0.546, 0.05489, 0.5863, 0.08465, 0.546, 0.08014, 0.5429, 0.06018, 0.6654, 0.05489, 0.6655, 0.06736, 0.6858, 0.06018, 0.6654, 0.06736, 0.6858, 0.07185, 0.6829, 0.2764, 0.6654, 0.2819, 0.6655, 0.2819, 0.5862, 0.2764, 0.6654, 0.2819, 0.5862, 0.2764, 0.587, 0.2819, 0.6655, 0.2764, 0.6654, 0.2647, 0.6829, 0.2819, 0.6655, 0.2647, 0.6829, 0.2692, 0.6858, 0.2764, 0.587, 0.2819, 0.5862, 0.2564, 0.5429, 0.2764, 0.587, 0.2564, 0.5429, 0.2519, 0.546, 0.08014, 0.5429, 0.08465, 0.546, 0.1043, 0.5173, 0.08014, 0.5429, 0.1043, 0.5173, 0.1005, 0.5108, 0.2519, 0.546, 0.2564, 0.5429, 0.236, 0.5108, 0.2519, 0.546, 0.236, 0.5108, 0.2322, 0.5173, 0.07185, 0.6829, 0.06736, 0.6858, 0.08991, 0.7181, 0.07185, 0.6829, 0.08991, 0.7181, 0.09298, 0.7128, 0.2692, 0.6858, 0.2647, 0.6829, 0.2436, 0.7128, 0.2692, 0.6858, 0.2436, 0.7128, 0.2466, 0.7181, 0.1005, 0.5108, 0.1043, 0.5173, 0.1683, 0.5173, 0.1005, 0.5108, 0.1683, 0.5173, 0.1683, 0.5108, 0.2322, 0.5173, 0.236, 0.5108, 0.1683, 0.5108, 0.2322, 0.5173, 0.1683, 0.5108, 0.1683, 0.5173, 0.09298, 0.7128, 0.08991, 0.7181, 0.1683, 0.7181, 0.09298, 0.7128, 0.1683, 0.7181, 0.1683, 0.7128, 0.1683, 0.7128, 0.1683, 0.7181, 0.2466, 0.7181, 0.1683, 0.7128, 0.2466, 0.7181, 0.2436, 0.7128, 0.3151, 0.6713, 0.3053, 0.6592, 0.2819, 0.6655, 0.3151, 0.6713, 0.2819, 0.6655, 0.2935, 0.6783, 0.007801, 0.5538, 0.02863, 0.5924, 0.05489, 0.5863, 0.007801, 0.5538, 0.05489, 0.5863, 0.02795, 0.547, 0.943, 0.8583, 0.9693, 0.8519, 0.9693, 0.7851, 0.943, 0.8583, 0.9693, 0.7851, 0.943, 0.779, 0.3925, 0.8617, 0.5452, 0.8617, 0.5451, 0.7548, 0.3925, 0.8617, 0.5451, 0.7548, 0.3925, 0.7548, 0.9377, 0.7798, 0.8296, 0.7798, 0.8296, 0.8581, 0.9377, 0.7798, 0.8296, 0.8581, 0.9377, 0.8581, 0.8296, 0.7798, 0.7215, 0.7798, 0.7215, 0.8581, 0.8296, 0.7798, 0.7215, 0.8581, 0.8296, 0.8581, 0.9132, 0.7387, 0.8296, 0.7387, 0.8296, 0.7798, 0.9132, 0.7387, 0.8296, 0.7798, 0.9377, 0.7798, 0.8296, 0.7387, 0.746, 0.7387, 0.7215, 0.7798, 0.8296, 0.7387, 0.7215, 0.7798, 0.8296, 0.7798, 0.9377, 0.8581, 0.8296, 0.8581, 0.8296, 0.8757, 0.9377, 0.8581, 0.8296, 0.8757, 0.9261, 0.8757, 0.8296, 0.8581, 0.7215, 0.8581, 0.7332, 0.8757, 0.8296, 0.8581, 0.7332, 0.8757, 0.8296, 0.8757, 0.8296, 0.7101, 0.8296, 0.7387, 0.9132, 0.7387, 0.8296, 0.7101, 0.9132, 0.7387, 0.8936, 0.7101, 0.746, 0.7387, 0.8296, 0.7387, 0.8296, 0.7101, 0.746, 0.7387, 0.8296, 0.7101, 0.7657, 0.7101, 0.9261, 0.8757, 0.8296, 0.8757, 0.8296, 0.9055, 0.9261, 0.8757, 0.8296, 0.9055, 0.9049, 0.9055, 0.8296, 0.8757, 0.7332, 0.8757, 0.7543, 0.9055, 0.8296, 0.8757, 0.7543, 0.9055, 0.8296, 0.9055, 0.716, 0.779, 0.6926, 0.7851, 0.6926, 0.8519, 0.716, 0.779, 0.6926, 0.8519, 0.716, 0.8583, 0.8974, 0.6967, 0.8296, 0.6967, 0.8296, 0.7036, 0.8974, 0.6967, 0.8296, 0.7036, 0.8974, 0.7036, 0.7619, 0.6967, 0.7619, 0.7036, 0.8296, 0.7036, 0.7619, 0.6967, 0.8296, 0.7036, 0.8296, 0.6967, 0.6686, 0.7465, 0.6926, 0.7851, 0.716, 0.779, 0.6686, 0.7465, 0.716, 0.779, 0.6888, 0.7397, 0.8296, 0.9109, 0.8296, 0.918, 0.908, 0.918, 0.8296, 0.9109, 0.908, 0.918, 0.908, 0.9109, 0.976, 0.864, 0.9693, 0.8519, 0.943, 0.8583, 0.976, 0.864, 0.943, 0.8583, 0.9544, 0.8711, 0.7513, 0.9109, 0.7513, 0.918, 0.8296, 0.918, 0.7513, 0.9109, 0.8296, 0.918, 0.8296, 0.9109, 0.3159, 0.7456, 0.3159, 0.8617, 0.3825, 0.8617, 0.3159, 0.7456, 0.3825, 0.8617, 0.3825, 0.7457, 0.2918, 0.7706, 0.2918, 0.8617, 0.3159, 0.8617, 0.2918, 0.7706, 0.3159, 0.8617, 0.3159, 0.7456, 0.3825, 0.7457, 0.3825, 0.8617, 0.3925, 0.8617, 0.3825, 0.7457, 0.3925, 0.8617, 0.3925, 0.7548, 0.1676, 0.7706, 0.1676, 0.8617, 0.2918, 0.8617, 0.1676, 0.7706, 0.2918, 0.8617, 0.2918, 0.7706, 0.624, 0.7442, 0.624, 0.8617, 0.6624, 0.8617, 0.624, 0.7442, 0.6624, 0.8617, 0.6625, 0.7703, 0.5572, 0.7442, 0.5572, 0.8617, 0.624, 0.8617, 0.5572, 0.7442, 0.624, 0.8617, 0.624, 0.7442, 0.5451, 0.7548, 0.5452, 0.8617, 0.5572, 0.8617, 0.5451, 0.7548, 0.5572, 0.8617, 0.5572, 0.7442, 0.9377, 0.7798, 0.9377, 0.8581, 0.943, 0.8583, 0.9377, 0.7798, 0.943, 0.8583, 0.943, 0.779, 0.943, 0.779, 0.9178, 0.7357, 0.9132, 0.7387, 0.943, 0.779, 0.9132, 0.7387, 0.9377, 0.7798, 0.9377, 0.8581, 0.9261, 0.8757, 0.9305, 0.8786, 0.9377, 0.8581, 0.9305, 0.8786, 0.943, 0.8583, 0.7215, 0.8581, 0.7215, 0.7798, 0.716, 0.779, 0.7215, 0.8581, 0.716, 0.779, 0.716, 0.8583, 0.716, 0.8583, 0.7287, 0.8786, 0.7332, 0.8757, 0.716, 0.8583, 0.7332, 0.8757, 0.7215, 0.8581, 0.7215, 0.7798, 0.746, 0.7387, 0.7415, 0.7357, 0.7215, 0.7798, 0.7415, 0.7357, 0.716, 0.779, 0.9178, 0.7357, 0.8974, 0.7036, 0.8936, 0.7101, 0.9178, 0.7357, 0.8936, 0.7101, 0.9132, 0.7387, 0.746, 0.7387, 0.7657, 0.7101, 0.7619, 0.7036, 0.746, 0.7387, 0.7619, 0.7036, 0.7415, 0.7357, 0.9261, 0.8757, 0.9049, 0.9055, 0.908, 0.9109, 0.9261, 0.8757, 0.908, 0.9109, 0.9305, 0.8786, 0.7287, 0.8786, 0.7513, 0.9109, 0.7543, 0.9055, 0.7287, 0.8786, 0.7543, 0.9055, 0.7332, 0.8757, 0.8974, 0.7036, 0.8296, 0.7036, 0.8296, 0.7101, 0.8974, 0.7036, 0.8296, 0.7101, 0.8936, 0.7101, 0.7657, 0.7101, 0.8296, 0.7101, 0.8296, 0.7036, 0.7657, 0.7101, 0.8296, 0.7036, 0.7619, 0.7036, 0.9049, 0.9055, 0.8296, 0.9055, 0.8296, 0.9109, 0.9049, 0.9055, 0.8296, 0.9109, 0.908, 0.9109, 0.8296, 0.9055, 0.7543, 0.9055, 0.7513, 0.9109, 0.8296, 0.9055, 0.7513, 0.9109, 0.8296, 0.9109, 0.6828, 0.864, 0.7044, 0.8711, 0.716, 0.8583, 0.6828, 0.864, 0.716, 0.8583, 0.6926, 0.8519, 0.9901, 0.7465, 0.97, 0.7397, 0.943, 0.779, 0.9901, 0.7465, 0.943, 0.779, 0.9693, 0.7851, 0.876, 0.1439, 0.876, 0.05936, 0.7544, 0.05936, 0.876, 0.1439, 0.7544, 0.05936, 0.7555, 0.1437, 0.5014, 0.1437, 0.5025, 0.05936, 0.3809, 0.05936, 0.5014, 0.1437, 0.3809, 0.05936, 0.3809, 0.1439, 0.001993, 0.3356, 0.0366, 0.4224, 0.1164, 0.4205, 0.001993, 0.3356, 0.1164, 0.4205, 0.1164, 0.3356, 0.876, 0.05936, 0.8759, 0.008814, 0.7888, 0.00883, 0.876, 0.05936, 0.7888, 0.00883, 0.7544, 0.05936, 0.5025, 0.05936, 0.468, 0.00883, 0.3809, 0.008815, 0.5025, 0.05936, 0.3809, 0.008815, 0.3809, 0.05936, 0.876, 0.1439, 0.7555, 0.1437, 0.7714, 0.165, 0.876, 0.1439, 0.7714, 0.165, 0.876, 0.165, 0.4855, 0.165, 0.5014, 0.1437, 0.3809, 0.1439, 0.4855, 0.165, 0.3809, 0.1439, 0.3809, 0.165, 0.3852, 0.3852, 0.4154, 0.3156, 0.4007, 0.3156, 0.3852, 0.3852, 0.4007, 0.3156, 0.3784, 0.3693, 0.4154, 0.3156, 0.3852, 0.2459, 0.3784, 0.2619, 0.4154, 0.3156, 0.3784, 0.2619, 0.4007, 0.3156, 0.7101, 0.1592, 0.7404, 0.1584, 0.7253, 0.01877, 0.7101, 0.1592, 0.7253, 0.01877, 0.6973, 0.0146, 0.6284, 0.1592, 0.7101, 0.1592, 0.6973, 0.0146, 0.6284, 0.1592, 0.6973, 0.0146, 0.6284, 0.01472, 0.5468, 0.1592, 0.6284, 0.1592, 0.6284, 0.01472, 0.5468, 0.1592, 0.6284, 0.01472, 0.5595, 0.0146, 0.5165, 0.1584, 0.5468, 0.1592, 0.5595, 0.0146, 0.5165, 0.1584, 0.5595, 0.0146, 0.5316, 0.01877, 0.876, 0.1439, 0.9958, 0.1439, 0.9958, 0.05934, 0.876, 0.1439, 0.9958, 0.05934, 0.876, 0.05936, 0.2593, 0.05936, 0.2605, 0.1436, 0.3809, 0.1439, 0.2593, 0.05936, 0.3809, 0.1439, 0.3809, 0.05936, 0.876, 0.05936, 0.9958, 0.05934, 0.963, 0.008798, 0.876, 0.05936, 0.963, 0.008798, 0.8759, 0.008814, 0.2938, 0.008799, 0.2593, 0.05936, 0.3809, 0.05936, 0.2938, 0.008799, 0.3809, 0.05936, 0.3809, 0.008815, 0.876, 0.1439, 0.876, 0.165, 0.9805, 0.165, 0.876, 0.1439, 0.9805, 0.165, 0.9958, 0.1439, 0.2605, 0.1436, 0.2764, 0.165, 0.3809, 0.165, 0.2605, 0.1436, 0.3809, 0.165, 0.3809, 0.1439, 0.234, 0.3156, 0.2642, 0.3852, 0.271, 0.3693, 0.234, 0.3156, 0.271, 0.3693, 0.2487, 0.3156, 0.2642, 0.2459, 0.234, 0.3156, 0.2487, 0.3156, 0.2642, 0.2459, 0.2487, 0.3156, 0.271, 0.2619, 0.02141, 0.1582, 0.05169, 0.159, 0.06453, 0.01449, 0.02141, 0.1582, 0.06453, 0.01449, 0.03658, 0.01864, 0.05169, 0.159, 0.1334, 0.1591, 0.1334, 0.01463, 0.05169, 0.159, 0.1334, 0.01463, 0.06453, 0.01449, 0.1334, 0.1591, 0.2151, 0.1591, 0.2023, 0.01454, 0.1334, 0.1591, 0.2023, 0.01454, 0.1334, 0.01463, 0.2151, 0.1591, 0.2453, 0.1583, 0.2303, 0.01871, 0.2151, 0.1591, 0.2303, 0.01871, 0.2023, 0.01454, 0.1164, 0.2506, 0.0366, 0.2487, 0.001993, 0.3356, 0.1164, 0.2506, 0.001993, 0.3356, 0.1164, 0.3356, 0.1164, 0.4205, 0.1963, 0.4224, 0.2309, 0.3356, 0.1164, 0.4205, 0.2309, 0.3356, 0.1164, 0.3356, 0.2309, 0.3356, 0.1963, 0.2487, 0.1164, 0.2506, 0.2309, 0.3356, 0.1164, 0.2506, 0.1164, 0.3356, 0.2642, 0.3852, 0.3247, 0.4131, 0.3247, 0.3915, 0.2642, 0.3852, 0.3247, 0.3915, 0.271, 0.3693, 0.03658, 0.01864, 0.01406, 0.05855, 0.01287, 0.1423, 0.03658, 0.01864, 0.01287, 0.1423, 0.02141, 0.1582, 0.2453, 0.1583, 0.2539, 0.1424, 0.2528, 0.06171, 0.2453, 0.1583, 0.2528, 0.06171, 0.2303, 0.01871, 0.01406, 0.05855, 0.005724, 0.05753, 0.006318, 0.1435, 0.01406, 0.05855, 0.006318, 0.1435, 0.01287, 0.1423, 0.005724, 0.05753, 0.01406, 0.05855, 0.03658, 0.01864, 0.005724, 0.05753, 0.03658, 0.01864, 0.03365, 0.01208, 0.03365, 0.01208, 0.03658, 0.01864, 0.06453, 0.01449, 0.03365, 0.01208, 0.06453, 0.01449, 0.06603, 0.008101, 0.2593, 0.05936, 0.2528, 0.06171, 0.2539, 0.1424, 0.2593, 0.05936, 0.2539, 0.1424, 0.2605, 0.1436, 0.2528, 0.06171, 0.2593, 0.05936, 0.2335, 0.01234, 0.2528, 0.06171, 0.2335, 0.01234, 0.2303, 0.01871, 0.2303, 0.01871, 0.2335, 0.01234, 0.2008, 0.00815, 0.2303, 0.01871, 0.2008, 0.00815, 0.2023, 0.01454, 0.06603, 0.008101, 0.06453, 0.01449, 0.1334, 0.01463, 0.06603, 0.008101, 0.1334, 0.01463, 0.1334, 0.007846, 0.2023, 0.01454, 0.2008, 0.00815, 0.1334, 0.007846, 0.2023, 0.01454, 0.1334, 0.007846, 0.1334, 0.01463, 0.01287, 0.1423, 0.006318, 0.1435, 0.01898, 0.1642, 0.01287, 0.1423, 0.01898, 0.1642, 0.02141, 0.1582, 0.2605, 0.1436, 0.2539, 0.1424, 0.2453, 0.1583, 0.2605, 0.1436, 0.2453, 0.1583, 0.2478, 0.1642, 0.02141, 0.1582, 0.01898, 0.1642, 0.05207, 0.1654, 0.02141, 0.1582, 0.05207, 0.1654, 0.05169, 0.159, 0.2478, 0.1642, 0.2453, 0.1583, 0.2151, 0.1591, 0.2478, 0.1642, 0.2151, 0.1591, 0.2147, 0.1655, 0.05169, 0.159, 0.05207, 0.1654, 0.1334, 0.1668, 0.05169, 0.159, 0.1334, 0.1668, 0.1334, 0.1591, 0.1334, 0.1591, 0.1334, 0.1668, 0.2147, 0.1655, 0.1334, 0.1591, 0.2147, 0.1655, 0.2151, 0.1591, 0.3852, 0.3852, 0.3784, 0.3693, 0.3247, 0.3915, 0.3852, 0.3852, 0.3247, 0.3915, 0.3247, 0.4131, 0.7404, 0.1584, 0.749, 0.1425, 0.7478, 0.06171, 0.7404, 0.1584, 0.7478, 0.06171, 0.7253, 0.01877, 0.5316, 0.01877, 0.5091, 0.06171, 0.5079, 0.1425, 0.5316, 0.01877, 0.5079, 0.1425, 0.5165, 0.1584, 0.7544, 0.05936, 0.7478, 0.06171, 0.749, 0.1425, 0.7544, 0.05936, 0.749, 0.1425, 0.7555, 0.1437, 0.7478, 0.06171, 0.7544, 0.05936, 0.7286, 0.01314, 0.7478, 0.06171, 0.7286, 0.01314, 0.7253, 0.01877, 0.7253, 0.01877, 0.7286, 0.01314, 0.6958, 0.008214, 0.7253, 0.01877, 0.6958, 0.008214, 0.6973, 0.0146, 0.5091, 0.06171, 0.5025, 0.05936, 0.5014, 0.1437, 0.5091, 0.06171, 0.5014, 0.1437, 0.5079, 0.1425, 0.5025, 0.05936, 0.5091, 0.06171, 0.5316, 0.01877, 0.5025, 0.05936, 0.5316, 0.01877, 0.528, 0.01345, 0.528, 0.01345, 0.5316, 0.01877, 0.5595, 0.0146, 0.528, 0.01345, 0.5595, 0.0146, 0.561, 0.008215, 0.6973, 0.0146, 0.6958, 0.008214, 0.6284, 0.007936, 0.6973, 0.0146, 0.6284, 0.007936, 0.6284, 0.01472, 0.561, 0.008215, 0.5595, 0.0146, 0.6284, 0.01472, 0.561, 0.008215, 0.6284, 0.01472, 0.6284, 0.007936, 0.7555, 0.1437, 0.749, 0.1425, 0.7404, 0.1584, 0.7555, 0.1437, 0.7404, 0.1584, 0.7428, 0.165, 0.5079, 0.1425, 0.5014, 0.1437, 0.514, 0.165, 0.5079, 0.1425, 0.514, 0.165, 0.5165, 0.1584, 0.7428, 0.165, 0.7404, 0.1584, 0.7101, 0.1592, 0.7428, 0.165, 0.7101, 0.1592, 0.7098, 0.1655, 0.5165, 0.1584, 0.514, 0.165, 0.5471, 0.1655, 0.5165, 0.1584, 0.5471, 0.1655, 0.5468, 0.1592, 0.7098, 0.1655, 0.7101, 0.1592, 0.6284, 0.1592, 0.7098, 0.1655, 0.6284, 0.1592, 0.6284, 0.1669, 0.6284, 0.1669, 0.6284, 0.1592, 0.5468, 0.1592, 0.6284, 0.1669, 0.5468, 0.1592, 0.5471, 0.1655, 0.3247, 0.2191, 0.2642, 0.2459, 0.271, 0.2619, 0.3247, 0.2191, 0.271, 0.2619, 0.3247, 0.2396, 0.3852, 0.2459, 0.3247, 0.2191, 0.3247, 0.2396, 0.3852, 0.2459, 0.3247, 0.2396, 0.3784, 0.2619, 0.4421, 0.3364, 0.5072, 0.3839, 0.5072, 0.1844, 0.4421, 0.3364, 0.5072, 0.1844, 0.4421, 0.1844, 0.637, 0.1844, 0.5705, 0.1844, 0.5705, 0.3364, 0.637, 0.1844, 0.5705, 0.3364, 0.637, 0.3364, 0.5705, 0.3364, 0.5705, 0.1844, 0.5072, 0.1844, 0.5705, 0.3364, 0.5072, 0.1844, 0.5072, 0.3839, 0.637, 0.1844, 0.637, 0.3364, 0.7058, 0.3364, 0.637, 0.1844, 0.7058, 0.3364, 0.7058, 0.1844, 0.9798, 0.3364, 0.9798, 0.1844, 0.9147, 0.1844, 0.9798, 0.3364, 0.9147, 0.1844, 0.9147, 0.3839, 0.7849, 0.1844, 0.7849, 0.3364, 0.8514, 0.3364, 0.7849, 0.1844, 0.8514, 0.3364, 0.8514, 0.1844, 0.8514, 0.3364, 0.9147, 0.3839, 0.9147, 0.1844, 0.8514, 0.3364, 0.9147, 0.1844, 0.8514, 0.1844, 0.7849, 0.1844, 0.7161, 0.1844, 0.7161, 0.3364, 0.7849, 0.1844, 0.7161, 0.3364, 0.7849, 0.3364])
me_jgfh_alien_02_alien_02_mat_0.materials.append(mat_alien_02alien_02_mat)
me_jgfh_alien_02_alien_02_mat_0.update()
me_jgfh_alien_02_alien_02_mat_0.normals_split_custom_set([tuple(v) for v in zip(*[iter([-0.4018, -0.4793, -0.7803, 0.1553, -0.6892, -0.7077, -0.3474, -0.9368, -0.04185, -0.85, -0.3295, -0.4109, -0.4018, -0.4793, -0.7803, -0.3474, -0.9368, -0.04194, -0.9267, -0.3276, 0.1839, -0.8501, -0.3295, -0.4108, -0.3474, -0.9368, -0.04192, -0.587, -0.4747, 0.6558, -0.9267, -0.3276, 0.1839, -0.3474, -0.9368, -0.04179, -0.02983, -0.6846, 0.7283, -0.587, -0.4747, 0.6558, -0.3474, -0.9368, -0.04176, 0.4184, -0.8344, 0.3589, -0.02983, -0.6846, 0.7283, -0.3474, -0.9368, -0.04177, 0.4951, -0.8362, -0.2359, 0.4184, -0.8344, 0.3589, -0.3474, -0.9368, -0.0418, 0.1553, -0.6892, -0.7077, 0.4951, -0.8362, -0.2359, -0.3474, -0.9368, -0.04178, 0.4579, -0.401, -0.7934, 0.4597, -0.4047, -0.7905, 0.4326, -0.3513, -0.8303, 0.119, 0.9352, -0.3336, 0.119, 0.9352, -0.3336, 0.119, 0.9352, -0.3336, 0.8778, 0.04039, 0.4774, 0.8769, 0.03641, 0.4792, 0.8808, 0.05559, 0.4701, -0.119, -0.9352, 0.3336, -0.119, -0.9352, 0.3336, -0.119, -0.9352, 0.3336, 0.8724, 0.07098, 0.4836, 0.8673, 0.06567, 0.4935, 0.8729, 0.07139, 0.4827, 0.4771, -0.259, -0.8398, 0.4582, -0.3498, -0.8171, 0.4811, -0.2366, -0.8441, -0.8897, -0.1049, -0.4443, -0.8673, -0.06565, -0.4935, -0.8913, -0.1078, -0.4405, 0.119, 0.9352, -0.3336, 0.1176, 0.9355, -0.3333, 0.1176, 0.9355, -0.3333, -0.4584, 0.334, 0.8236, -0.4582, 0.3498, 0.8171, -0.4585, 0.3298, 0.8253, -0.119, -0.9352, 0.3336, -0.119, -0.9352, 0.3336, -0.119, -0.9352, 0.3336, -0.4393, 0.3592, 0.8234, -0.4398, 0.3598, 0.8229, -0.4326, 0.3513, 0.8303, -0.8706, 0.03712, -0.4906, -0.8669, 0.05957, -0.4948, -0.8808, -0.05561, -0.4701, -0.0518, 0.654, -0.7547, 0.119, 0.9352, -0.3336, 0.3792, 0.5885, -0.714, 0.3792, 0.5885, -0.714, 0.119, 0.9352, -0.3336, 0.6435, 0.6438, -0.414, 0.6435, 0.6438, -0.414, 0.119, 0.9352, -0.3336, 0.5984, 0.7999, -0.04619, 0.5984, 0.7999, -0.04619, 0.119, 0.9352, -0.3336, 0.2549, 0.9505, 0.1777, 0.119, 0.9352, -0.3336, 0.119, 0.9352, -0.3336, 0.119, 0.9352, -0.3336, -0.1291, -0.9289, 0.3472, 0.06878, -0.8783, 0.4732, -0.08428, -0.9238, 0.3736, 0.119, 0.9352, -0.3336, 0.119, 0.9352, -0.3336, 0.119, 0.9352, -0.3336, 0.119, 0.9352, -0.3336, 0.119, 0.9352, -0.3336, 0.119, 0.9352, -0.3336, -0.1142, -0.9524, 0.2825, 0.103, -0.9863, 0.1285, -0.2071, -0.9779, 0.03021, -0.1022, -0.9348, 0.3403, -0.1808, -0.8235, 0.5378, -0.05971, -0.8631, 0.5015, -0.0518, 0.654, -0.7547, -0.4006, 0.7599, -0.512, 0.119, 0.9352, -0.3336, -0.4006, 0.7599, -0.512, -0.449, 0.8839, -0.131, 0.119, 0.9352, -0.3336, -0.449, 0.8839, -0.131, -0.1809, 0.9711, 0.1557, 0.119, 0.9352, -0.3336, -0.1809, 0.9711, 0.1557, 0.2549, 0.9505, 0.1777, 0.119, 0.9352, -0.3336, 0.119, 0.9352, -0.3336, 0.119, 0.9352, -0.3336, 0.119, 0.9352, -0.3336, -0.1022, -0.9348, 0.3403, -0.1235, -0.9151, 0.3838, -0.1808, -0.8235, 0.5378, 0.119, 0.9352, -0.3336, 0.119, 0.9352, -0.3336, 0.119, 0.9352, -0.3336, 0.119, 0.9352, -0.3336, 0.119, 0.9352, -0.3336, 0.119, 0.9352, -0.3336, -0.4105, -0.8735, 0.2616, -0.1534, -0.9438, 0.2927, -0.2071, -0.9779, 0.03021, -0.2071, -0.9779, 0.03021, 0.103, -0.9863, 0.1285, -0.1726, -0.9722, 0.1581, -0.1291, -0.9289, 0.3472, -0.05971, -0.8631, 0.5015, 0.06878, -0.8783, 0.4732, -0.2071, -0.9779, 0.03021, -0.1726, -0.9722, 0.1581, -0.4105, -0.8735, 0.2616, 0.119, 0.9352, -0.3336, 0.119, 0.9352, -0.3336, 0.119, 0.9352, -0.3336, 0.119, 0.9352, -0.3336, 0.119, 0.9352, -0.3336, 0.119, 0.9352, -0.3336, -0.07643, -0.801, -0.5938, -0.07643, -0.801, -0.5938, -0.07643, -0.801, -0.5938, 0.646, -0.7295, 0.2248, 0.646, -0.7295, 0.2248, 0.646, -0.7295, 0.2248, -0.5308, -0.7011, -0.476, -0.5308, -0.7011, -0.476, -0.5308, -0.7011, -0.476, -0.6953, -0.4348, 0.5723, -0.6953, -0.4348, 0.5723, -0.6953, -0.4348, 0.5723, 0.1553, -0.6892, -0.7077, -0.4018, -0.4793, -0.7803, -0.3351, -0.1723, -0.9263, 0.1553, -0.6892, -0.7077, -0.3351, -0.1723, -0.9263, 0.3393, -0.4263, -0.8385, -0.4018, -0.4793, -0.7803, -0.85, -0.3295, -0.4109, -0.8777, 0.008995, -0.4792, -0.4018, -0.4793, -0.7803, -0.8777, 0.008995, -0.4792, -0.3351, -0.1723, -0.9263, -0.8501, -0.3295, -0.4108, -0.9267, -0.3276, 0.1839, -0.9705, 0.01126, 0.2409, -0.8501, -0.3295, -0.4108, -0.9705, 0.01126, 0.2409, -0.8777, 0.008989, -0.4792, -0.9267, -0.3276, 0.1839, -0.587, -0.4747, 0.6558, -0.5592, -0.1668, 0.8121, -0.9267, -0.3276, 0.1839, -0.5592, -0.1668, 0.8121, -0.9705, 0.01126, 0.2409, -0.587, -0.4747, 0.6558, -0.02983, -0.6846, 0.7283, 0.1152, -0.4208, 0.8998, -0.587, -0.4747, 0.6558, 0.1152, -0.4208, 0.8998, -0.5592, -0.1668, 0.8121, -0.02983, -0.6846, 0.7283, 0.4184, -0.8344, 0.3589, 0.6577, -0.6021, 0.4527, -0.02983, -0.6846, 0.7283, 0.6577, -0.6021, 0.4527, 0.1152, -0.4208, 0.8998, 0.4184, -0.8344, 0.3589, 0.4951, -0.8362, -0.2359, 0.7505, -0.6043, -0.2673, 0.4184, -0.8344, 0.3589, 0.7505, -0.6043, -0.2673, 0.6577, -0.6021, 0.4527, 0.4951, -0.8362, -0.2359, 0.1553, -0.6892, -0.7077, 0.3393, -0.4263, -0.8385, 0.4951, -0.8362, -0.2359, 0.3393, -0.4263, -0.8385, 0.7505, -0.6043, -0.2673, 0.3474, 0.9368, 0.04184, 0.3474, 0.9368, 0.04184, 0.3474, 0.9368, 0.04184, 0.3474, 0.9368, 0.04183, 0.3474, 0.9368, 0.04183, 0.3474, 0.9368, 0.04183, 0.3474, 0.9368, 0.04183, 0.3474, 0.9368, 0.04183, 0.3474, 0.9368, 0.04183, 0.3474, 0.9368, 0.04183, 0.3474, 0.9368, 0.04183, 0.3474, 0.9368, 0.04183, 0.3474, 0.9368, 0.04184, 0.3474, 0.9368, 0.04184, 0.3474, 0.9368, 0.04184, 0.3474, 0.9368, 0.04183, 0.3474, 0.9368, 0.04183, 0.3474, 0.9368, 0.04183, 0.5757, 0.4503, -0.6825, 0.5775, 0.4493, -0.6816, 0.026, 0.6571, -0.7534, 0.5757, 0.4503, -0.6825, 0.026, 0.6571, -0.7534, 0.0281, 0.6566, -0.7537, 0.5775, 0.4493, -0.6816, 0.5757, 0.4503, -0.6825, 0.916, 0.3226, -0.2384, 0.5775, 0.4493, -0.6816, 0.916, 0.3226, -0.2384, 0.9385, 0.331, -0.09832, 0.0281, 0.6566, -0.7537, 0.026, 0.6571, -0.7534, -0.444, 0.8517, -0.2781, 0.0281, 0.6566, -0.7537, -0.444, 0.8517, -0.2781, -0.4014, 0.8191, -0.4098, -0.4015, 0.8191, -0.4097, -0.444, 0.8518, -0.278, -0.4994, 0.8531, 0.1511, -0.4015, 0.8191, -0.4097, -0.4994, 0.8531, 0.1511, -0.4917, 0.8212, 0.2895, -0.4917, 0.8212, 0.2895, -0.4994, 0.8531, 0.1511, -0.1654, 0.6618, 0.7312, -0.4917, 0.8212, 0.2895, -0.1654, 0.6618, 0.7312, -0.1634, 0.6612, 0.7322, -0.1634, 0.6612, 0.7322, -0.1654, 0.6618, 0.7312, 0.3861, 0.454, 0.803, -0.1634, 0.6612, 0.7322, 0.3861, 0.454, 0.803, 0.3841, 0.455, 0.8034, 0.3841, 0.455, 0.8034, 0.3861, 0.454, 0.803, 0.8832, 0.3323, 0.331, 0.3841, 0.455, 0.8034, 0.8832, 0.3323, 0.331, 0.8258, 0.325, 0.4609, 0.8258, 0.325, 0.4609, 0.8832, 0.3323, 0.331, 0.9385, 0.331, -0.09832, 0.8258, 0.325, 0.4609, 0.9385, 0.331, -0.09832, 0.916, 0.3226, -0.2384, 0.5106, -0.3339, -0.7923, 0.4992, -0.3627, -0.7869, 0.4908, -0.3721, -0.7878, 0.5106, -0.3339, -0.7923, 0.4908, -0.3721, -0.7878, 0.5075, -0.3223, -0.7991, -0.118, -0.9354, 0.3333, -0.118, -0.9354, 0.3333, -0.118, -0.9354, 0.3333, -0.1178, -0.9355, 0.3332, -0.1178, -0.9355, 0.3332, -0.1178, -0.9355, 0.3332, -0.9891, 0.0825, -0.1217, -0.9891, 0.0825, -0.1217, -0.9468, 0.208, 0.2453, -0.9891, 0.0825, -0.1217, -0.9468, 0.208, 0.2453, -0.9468, 0.208, 0.2453, -0.9468, 0.208, 0.2453, -0.9468, 0.208, 0.2453, -0.7604, 0.3019, 0.575, -0.9468, 0.208, 0.2453, -0.7604, 0.3019, 0.575, -0.7604, 0.3019, 0.575, -0.6813, 0.6642, -0.3076, -0.6813, 0.6642, -0.3076, -0.621, 0.7826, -0.04261, -0.6813, 0.6642, -0.3076, -0.621, 0.7826, -0.04261, -0.621, 0.7826, -0.0426, -0.621, 0.7826, -0.0426, -0.621, 0.7826, -0.04261, -0.5061, 0.8323, 0.2261, -0.621, 0.7826, -0.0426, -0.5061, 0.8323, 0.2261, -0.5061, 0.8323, 0.2261, -0.8073, -0.574, 0.137, -0.8073, -0.574, 0.137, -0.7537, -0.5141, 0.4094, -0.8073, -0.574, 0.137, -0.7537, -0.5141, 0.4094, -0.7537, -0.5142, 0.4094, -0.7537, -0.5142, 0.4094, -0.7537, -0.5141, 0.4094, -0.6393, -0.4128, 0.6487, -0.7537, -0.5142, 0.4094, -0.6393, -0.4128, 0.6487, -0.6393, -0.4128, 0.6487, 0.119, 0.9352, -0.3336, 0.119, 0.9352, -0.3336, 0.119, 0.9352, -0.3336, 0.119, 0.9352, -0.3336, 0.119, 0.9352, -0.3336, 0.119, 0.9352, -0.3336, 0.119, 0.9352, -0.3336, 0.119, 0.9352, -0.3336, 0.119, 0.9352, -0.3336, 0.119, 0.9352, -0.3336, 0.119, 0.9352, -0.3336, 0.119, 0.9352, -0.3336, -0.119, -0.9352, 0.3336, -0.119, -0.9352, 0.3336, -0.119, -0.9352, 0.3336, -0.119, -0.9352, 0.3336, -0.119, -0.9352, 0.3336, -0.119, -0.9352, 0.3336, -0.119, -0.9352, 0.3336, -0.119, -0.9352, 0.3336, -0.119, -0.9352, 0.3336, -0.119, -0.9352, 0.3336, -0.119, -0.9352, 0.3336, -0.119, -0.9352, 0.3336, 0.8741, 0.06299, 0.4816, 0.8749, 0.05689, 0.481, 0.8751, 0.05432, 0.4808, 0.8741, 0.06299, 0.4816, 0.8751, 0.05432, 0.4808, 0.8739, 0.06486, 0.4818, 0.9878, -0.07774, 0.1346, 0.9878, -0.07774, 0.1346, 0.9469, -0.208, -0.2454, 0.9878, -0.07774, 0.1346, 0.9469, -0.208, -0.2454, 0.9468, -0.208, -0.2454, 0.7515, -0.3044, -0.5853, 0.9468, -0.208, -0.2454, 0.9469, -0.208, -0.2454, 0.7515, -0.3044, -0.5853, 0.9469, -0.208, -0.2454, 0.7515, -0.3044, -0.5853, 0.8724, 0.07098, 0.4836, 0.8729, 0.07139, 0.4827, 0.8741, 0.06299, 0.4816, 0.8724, 0.07098, 0.4836, 0.8741, 0.06299, 0.4816, 0.8739, 0.06486, 0.4818, 0.9468, -0.2081, -0.2453, 0.9891, -0.08248, 0.1217, 0.9891, -0.08249, 0.1217, 0.9468, -0.2081, -0.2453, 0.9891, -0.08249, 0.1217, 0.9468, -0.2081, -0.2453, 0.4771, -0.259, -0.8398, 0.4811, -0.2366, -0.8441, 0.5106, -0.3339, -0.7923, 0.4771, -0.259, -0.8398, 0.5106, -0.3339, -0.7923, 0.5075, -0.3223, -0.7991, 0.7604, -0.3019, -0.575, 0.9468, -0.2081, -0.2453, 0.9468, -0.2081, -0.2453, 0.7604, -0.3019, -0.575, 0.9468, -0.2081, -0.2453, 0.7604, -0.3019, -0.575, 0.3139, 0.433, 0.845, 0.288, 0.2084, 0.9347, 0.2833, 0.1739, 0.9431, 0.3139, 0.433, 0.845, 0.2833, 0.1739, 0.9431, 0.3172, 0.4747, 0.821, 0.317, 0.7375, 0.5964, 0.3139, 0.433, 0.845, 0.3172, 0.4747, 0.821, 0.317, 0.7375, 0.5964, 0.3172, 0.4747, 0.821, 0.317, 0.7375, 0.5964, 0.288, 0.2084, 0.9347, 0.1571, -0.3676, 0.9166, 0.1571, -0.3676, 0.9166, 0.288, 0.2084, 0.9347, 0.1571, -0.3676, 0.9166, 0.2833, 0.1739, 0.9431, 0.1204, 0.9349, -0.334, 0.1204, 0.9349, -0.334, 0.1204, 0.9349, -0.334, 0.1206, 0.9347, -0.3342, 0.1206, 0.9347, -0.3342, 0.1206, 0.9347, -0.3342, -0.2797, -0.1566, -0.9472, -0.2057, 0.1935, -0.9593, -0.2057, 0.1935, -0.9593, -0.2797, -0.1566, -0.9472, -0.2057, 0.1935, -0.9593, -0.2725, -0.1123, -0.9556, -0.3041, -0.3338, -0.8922, -0.2797, -0.1566, -0.9472, -0.2725, -0.1123, -0.9556, -0.3041, -0.3338, -0.8922, -0.2725, -0.1123, -0.9556, -0.3074, -0.3612, -0.8804, -0.3187, -0.7053, -0.6332, -0.3041, -0.3338, -0.8922, -0.3074, -0.3612, -0.8804, -0.3187, -0.7053, -0.6332, -0.3074, -0.3612, -0.8804, -0.3187, -0.7055, -0.6331, -0.3707, -0.02096, -0.9285, -0.3546, 0.01902, -0.9348, -0.4325, -0.4184, -0.7987, -0.3707, -0.02096, -0.9285, -0.4325, -0.4184, -0.7987, -0.437, -0.3844, -0.8132, -0.3546, 0.01902, -0.9348, -0.3707, -0.02096, -0.9285, 0.06462, 0.3735, -0.9254, -0.3546, 0.01902, -0.9348, 0.06462, 0.3735, -0.9254, -0.02996, 0.3528, -0.9352, -0.437, -0.3844, -0.8132, -0.4325, -0.4184, -0.7987, -0.02352, -0.8936, -0.4483, -0.437, -0.3844, -0.8132, -0.02352, -0.8936, -0.4483, 0.07059, -0.907, -0.4152, 0.1144, 0.183, 0.9764, 0.1169, 0.1501, 0.9817, 0.1842, 0.568, 0.8021, 0.1144, 0.183, 0.9764, 0.1842, 0.568, 0.8021, 0.1738, 0.537, 0.8255, 0.1169, 0.1501, 0.9817, 0.1144, 0.183, 0.9764, 0.4324, -0.5548, 0.7108, 0.1169, 0.1501, 0.9817, 0.4324, -0.5548, 0.7108, 0.3669, -0.5106, 0.7776, 0.1738, 0.537, 0.8255, 0.1842, 0.568, 0.8021, 0.4104, 0.7949, 0.4469, 0.1738, 0.537, 0.8255, 0.4104, 0.7949, 0.4469, 0.4815, 0.7901, 0.3793, -0.02996, 0.3528, -0.9352, 0.06462, 0.3735, -0.9254, 0.3883, 0.4173, -0.8216, -0.02996, 0.3528, -0.9352, 0.3883, 0.4173, -0.8216, 0.3884, 0.4172, -0.8216, 0.4815, 0.7901, 0.3793, 0.4104, 0.7949, 0.4469, 0.6945, 0.7109, 0.1108, 0.4815, 0.7901, 0.3793, 0.6945, 0.7109, 0.1108, 0.6945, 0.7109, 0.1108, 0.07059, -0.907, -0.4152, -0.02352, -0.8936, -0.4483, 0.2413, -0.9076, -0.3435, 0.07059, -0.907, -0.4152, 0.2413, -0.9076, -0.3435, 0.2413, -0.9076, -0.3436, 0.3669, -0.5106, 0.7776, 0.4324, -0.5548, 0.7108, 0.5406, -0.6205, 0.5681, 0.3669, -0.5106, 0.7776, 0.5406, -0.6205, 0.5681, 0.5406, -0.6205, 0.5681, 0.795, 0.5912, -0.1359, 0.795, 0.5912, -0.1359, 0.7407, 0.5317, -0.4107, 0.795, 0.5912, -0.1359, 0.7407, 0.5317, -0.4107, 0.7407, 0.5317, -0.4107, 0.6257, 0.4287, -0.6517, 0.6257, 0.4287, -0.6517, 0.7407, 0.5317, -0.4107, 0.6257, 0.4287, -0.6517, 0.7407, 0.5317, -0.4107, 0.7407, 0.5317, -0.4107, 0.6301, -0.7086, 0.3176, 0.6301, -0.7086, 0.3176, 0.5699, -0.8186, 0.07069, 0.6301, -0.7086, 0.3176, 0.5699, -0.8186, 0.07069, 0.5699, -0.8187, 0.07069, 0.5699, -0.8187, 0.07069, 0.5699, -0.8186, 0.07069, 0.4661, -0.8659, -0.1816, 0.5699, -0.8187, 0.07069, 0.4661, -0.8659, -0.1816, 0.4661, -0.8659, -0.1816, 0.8778, 0.04039, 0.4774, 0.8751, 0.05432, 0.4808, 0.8749, 0.05689, 0.481, 0.8778, 0.04039, 0.4774, 0.8749, 0.05689, 0.481, 0.8769, 0.03641, 0.4792, 0.4579, -0.401, -0.7934, 0.4908, -0.3721, -0.7878, 0.4992, -0.3627, -0.7869, 0.4579, -0.401, -0.7934, 0.4992, -0.3627, -0.7869, 0.4597, -0.4047, -0.7905, -0.9046, -0.0229, -0.4256, -0.9007, -0.01274, -0.4342, -0.9018, -0.06612, -0.427, -0.9046, -0.0229, -0.4256, -0.9018, -0.06612, -0.427, -0.9044, -0.05441, -0.4232, -0.1203, -0.9349, 0.3338, -0.1203, -0.9349, 0.3338, -0.1203, -0.9349, 0.3338, -0.1201, -0.9349, 0.3339, -0.1201, -0.9349, 0.3339, -0.1201, -0.9349, 0.3339, 0.7604, -0.3019, -0.575, 0.9468, -0.208, -0.2453, 0.9468, -0.208, -0.2453, 0.7604, -0.3019, -0.575, 0.9468, -0.208, -0.2453, 0.7604, -0.3019, -0.575, 0.9468, -0.208, -0.2453, 0.9891, -0.0825, 0.1217, 0.9891, -0.0825, 0.1217, 0.9468, -0.208, -0.2453, 0.9891, -0.0825, 0.1217, 0.9468, -0.208, -0.2453, 0.6591, 0.3697, -0.6549, 0.781, 0.4746, -0.4059, 0.781, 0.4746, -0.4059, 0.6591, 0.3697, -0.6549, 0.781, 0.4746, -0.4059, 0.6591, 0.3697, -0.6549, 0.781, 0.4746, -0.4059, 0.8343, 0.5378, -0.1212, 0.8343, 0.5378, -0.1212, 0.781, 0.4746, -0.4059, 0.8343, 0.5378, -0.1212, 0.781, 0.4746, -0.4059, 0.4778, -0.8564, -0.196, 0.5854, -0.8084, 0.06241, 0.5854, -0.8084, 0.06242, 0.4778, -0.8564, -0.196, 0.5854, -0.8084, 0.06242, 0.4778, -0.8564, -0.196, 0.5854, -0.8084, 0.06241, 0.6458, -0.6952, 0.3157, 0.6458, -0.6952, 0.3157, 0.5854, -0.8084, 0.06241, 0.6458, -0.6952, 0.3157, 0.5854, -0.8084, 0.06242, 0.119, 0.9352, -0.3336, 0.119, 0.9352, -0.3336, 0.119, 0.9352, -0.3336, 0.119, 0.9352, -0.3336, 0.119, 0.9352, -0.3336, 0.119, 0.9352, -0.3336, 0.119, 0.9352, -0.3336, 0.119, 0.9352, -0.3336, 0.119, 0.9352, -0.3336, 0.119, 0.9352, -0.3336, 0.119, 0.9352, -0.3336, 0.119, 0.9352, -0.3336, -0.119, -0.9352, 0.3336, -0.119, -0.9352, 0.3336, -0.119, -0.9352, 0.3336, -0.119, -0.9352, 0.3336, -0.119, -0.9352, 0.3336, -0.119, -0.9352, 0.3336, -0.119, -0.9352, 0.3336, -0.119, -0.9352, 0.3336, -0.119, -0.9352, 0.3336, -0.119, -0.9352, 0.3336, -0.119, -0.9352, 0.3336, -0.119, -0.9352, 0.3336, -0.4448, 0.3528, 0.8232, -0.4436, 0.3543, 0.8232, -0.4493, 0.3453, 0.824, -0.4448, 0.3528, 0.8232, -0.4493, 0.3453, 0.824, -0.4479, 0.3476, 0.8237, -0.7515, 0.3045, 0.5853, -0.9468, 0.2081, 0.2453, -0.9468, 0.2081, 0.2453, -0.7515, 0.3045, 0.5853, -0.9468, 0.2081, 0.2453, -0.7515, 0.3045, 0.5853, -0.9879, 0.07771, -0.1346, -0.9879, 0.07771, -0.1346, -0.9468, 0.2081, 0.2453, -0.9879, 0.07771, -0.1346, -0.9468, 0.2081, 0.2453, -0.9468, 0.2081, 0.2453, -0.4393, 0.3592, 0.8234, -0.4436, 0.3543, 0.8232, -0.4448, 0.3528, 0.8232, -0.4393, 0.3592, 0.8234, -0.4448, 0.3528, 0.8232, -0.4398, 0.3598, 0.8229, -0.9468, 0.2081, 0.2453, -0.9468, 0.2081, 0.2453, -0.7604, 0.3019, 0.575, -0.9468, 0.2081, 0.2453, -0.7604, 0.3019, 0.575, -0.7604, 0.3019, 0.575, -0.8706, 0.03712, -0.4906, -0.9007, -0.01274, -0.4342, -0.9046, -0.0229, -0.4256, -0.8706, 0.03712, -0.4906, -0.9046, -0.0229, -0.4256, -0.8669, 0.05957, -0.4948, -0.9891, 0.08249, -0.1217, -0.9891, 0.08248, -0.1217, -0.9468, 0.2081, 0.2453, -0.9891, 0.08249, -0.1217, -0.9468, 0.2081, 0.2453, -0.9468, 0.2081, 0.2453, 0.314, 0.4329, 0.845, 0.317, 0.4748, 0.821, 0.2827, 0.174, 0.9433, 0.314, 0.4329, 0.845, 0.2827, 0.174, 0.9433, 0.2872, 0.2085, 0.9349, 0.3165, 0.7373, 0.5968, 0.3163, 0.7376, 0.5966, 0.317, 0.4748, 0.821, 0.3165, 0.7373, 0.5968, 0.317, 0.4748, 0.821, 0.314, 0.4329, 0.845, 0.2872, 0.2085, 0.9349, 0.2827, 0.174, 0.9433, 0.1565, -0.3675, 0.9168, 0.2872, 0.2085, 0.9349, 0.1565, -0.3675, 0.9168, 0.1565, -0.3674, 0.9168, 0.1173, 0.9355, -0.3334, 0.1173, 0.9355, -0.3334, 0.1173, 0.9355, -0.3334, 0.1176, 0.9355, -0.3333, 0.1176, 0.9355, -0.3333, 0.1176, 0.9355, -0.3333, -0.2799, -0.1566, -0.9472, -0.2724, -0.1123, -0.9556, -0.2061, 0.1941, -0.9591, -0.2799, -0.1566, -0.9472, -0.2061, 0.1941, -0.9591, -0.2064, 0.1937, -0.9591, -0.3045, -0.3337, -0.8921, -0.3082, -0.3611, -0.8801, -0.2724, -0.1123, -0.9556, -0.3045, -0.3337, -0.8921, -0.2724, -0.1123, -0.9556, -0.2799, -0.1566, -0.9472, -0.3193, -0.7052, -0.633, -0.3193, -0.7052, -0.633, -0.3082, -0.3611, -0.8801, -0.3193, -0.7052, -0.633, -0.3082, -0.3611, -0.8801, -0.3045, -0.3337, -0.8921, -0.1457, -0.07039, -0.9868, -0.1827, -0.4403, -0.8791, -0.1929, -0.471, -0.8608, -0.1457, -0.07039, -0.9868, -0.1929, -0.471, -0.8608, -0.1456, -0.02689, -0.989, -0.1456, -0.02689, -0.989, -0.2717, 0.4059, -0.8726, -0.334, 0.4611, -0.8221, -0.1456, -0.02689, -0.989, -0.334, 0.4611, -0.8221, -0.1457, -0.07039, -0.9868, -0.1827, -0.4403, -0.8791, -0.6062, -0.7583, -0.2398, -0.5417, -0.7797, -0.314, -0.1827, -0.4403, -0.8791, -0.5417, -0.7797, -0.314, -0.1929, -0.471, -0.8608, 0.4354, 0.1125, 0.8932, 0.4573, 0.4748, 0.752, 0.4504, 0.5095, 0.7332, 0.4354, 0.1125, 0.8932, 0.4504, 0.5095, 0.7332, 0.4226, 0.08308, 0.9025, 0.4226, 0.08308, 0.9025, -0.1309, -0.4012, 0.9066, -0.2312, -0.4089, 0.8828, 0.4226, 0.08308, 0.9025, -0.2312, -0.4089, 0.8828, 0.4354, 0.1125, 0.8932, 0.4573, 0.4748, 0.752, 0.1057, 0.8727, 0.4767, 0.1954, 0.8421, 0.5026, 0.4573, 0.4748, 0.752, 0.1954, 0.8421, 0.5026, 0.4504, 0.5095, 0.7332, -0.2717, 0.4059, -0.8726, -0.5254, 0.618, -0.5849, -0.5254, 0.618, -0.5849, -0.2717, 0.4059, -0.8726, -0.5254, 0.618, -0.5849, -0.334, 0.4611, -0.8221, 0.1057, 0.8727, 0.4767, -0.2192, 0.9117, 0.3476, -0.2192, 0.9117, 0.3476, 0.1057, 0.8727, 0.4767, -0.2192, 0.9117, 0.3476, 0.1954, 0.8421, 0.5026, -0.6062, -0.7583, -0.2398, -0.7086, -0.6989, -0.09738, -0.7086, -0.6989, -0.09738, -0.6062, -0.7583, -0.2398, -0.7086, -0.6989, -0.09738, -0.5417, -0.7797, -0.314, -0.1309, -0.4012, 0.9066, -0.4093, -0.4117, 0.8142, -0.4093, -0.4117, 0.8143, -0.1309, -0.4012, 0.9066, -0.4093, -0.4117, 0.8143, -0.2312, -0.4089, 0.8828, -0.4607, 0.8671, 0.1894, -0.5687, 0.8194, -0.0714, -0.5687, 0.8194, -0.0714, -0.4607, 0.8671, 0.1894, -0.5687, 0.8194, -0.0714, -0.4607, 0.8671, 0.1894, -0.6301, 0.7046, -0.3263, -0.5687, 0.8194, -0.0714, -0.5687, 0.8194, -0.0714, -0.6301, 0.7046, -0.3263, -0.5687, 0.8194, -0.0714, -0.6301, 0.7047, -0.3263, -0.6313, -0.4315, 0.6444, -0.7416, -0.5305, 0.4106, -0.7416, -0.5305, 0.4106, -0.6313, -0.4315, 0.6444, -0.7416, -0.5305, 0.4106, -0.6313, -0.4315, 0.6444, -0.7416, -0.5305, 0.4106, -0.7951, -0.5888, 0.1452, -0.7952, -0.5888, 0.1452, -0.7416, -0.5305, 0.4106, -0.7952, -0.5888, 0.1452, -0.7416, -0.5305, 0.4106, -0.4584, 0.334, 0.8236, -0.4585, 0.3298, 0.8253, -0.4479, 0.3476, 0.8237, -0.4584, 0.334, 0.8236, -0.4479, 0.3476, 0.8237, -0.4493, 0.3453, 0.824, -0.8897, -0.1049, -0.4443, -0.8913, -0.1078, -0.4405, -0.9044, -0.05441, -0.4232, -0.8897, -0.1049, -0.4443, -0.9044, -0.05441, -0.4232, -0.9018, -0.06612, -0.427, -0.2988, -0.2867, -0.9102, -0.2988, -0.2867, -0.9102, 0.08625, -0.3445, -0.9348, -0.2988, -0.2867, -0.9102, 0.08625, -0.3445, -0.9348, 0.08625, -0.3445, -0.9348, 0.6384, 0.1852, 0.747, 0.6384, 0.1852, 0.747, 0.2988, 0.2867, 0.9102, 0.6384, 0.1852, 0.747, 0.2988, 0.2867, 0.9102, 0.2988, 0.2867, 0.9102, -0.3271, -0.834, 0.4444, -0.4105, -0.8735, 0.2616, -0.1726, -0.9722, 0.1581, -0.3271, -0.834, 0.4444, -0.1726, -0.9722, 0.1581, -0.09971, -0.9149, 0.3911, -0.1412, 0.4164, -0.8982, -0.1412, 0.4164, -0.8982, 0.1426, 0.3371, -0.9306, -0.1412, 0.4164, -0.8982, 0.1426, 0.3371, -0.9306, 0.1426, 0.3371, -0.9306, 0.5656, 0.7429, 0.358, 0.5656, 0.7429, 0.358, 0.3013, 0.8409, 0.4497, 0.5656, 0.7429, 0.358, 0.3013, 0.8409, 0.4497, 0.3013, 0.8409, 0.4497, -0.2955, -0.864, -0.4077, -0.01743, -0.8876, -0.4602, -0.01743, -0.8876, -0.4602, -0.2955, -0.864, -0.4077, -0.01743, -0.8876, -0.4602, -0.2955, -0.864, -0.4077, 0.3882, -0.4985, 0.7751, 0.3882, -0.4985, 0.7751, 0.1271, -0.4585, 0.8795, 0.3882, -0.4985, 0.7751, 0.1271, -0.4585, 0.8795, 0.1272, -0.4586, 0.8795, 0.7413, 0.645, 0.1856, 0.8559, 0.3413, -0.3885, 0.6435, 0.6438, -0.414, 0.7413, 0.645, 0.1856, 0.6435, 0.6438, -0.414, 0.5984, 0.7999, -0.04619, 0.8559, 0.3413, -0.3885, 0.3967, 0.3079, -0.8648, 0.3792, 0.5885, -0.714, 0.8559, 0.3413, -0.3885, 0.3792, 0.5885, -0.714, 0.6435, 0.6438, -0.414, 0.8734, 0.0625, 0.483, 0.8754, 0.0606, 0.4796, 0.8745, 0.0615, 0.4811, 0.8734, 0.0625, 0.483, 0.8745, 0.0615, 0.4811, 0.8733, 0.06251, 0.4831, 0.954, -0.06662, -0.2923, 0.7656, -0.1717, -0.62, 0.7656, -0.1717, -0.62, 0.954, -0.06662, -0.2923, 0.7656, -0.1717, -0.62, 0.954, -0.06663, -0.2923, 0.9956, 0.04887, 0.08037, 0.954, -0.06662, -0.2923, 0.954, -0.06663, -0.2923, 0.9956, 0.04887, 0.08037, 0.954, -0.06663, -0.2923, 0.9956, 0.04891, 0.08041, 0.4477, -0.3496, -0.823, 0.4439, -0.3495, -0.8251, 0.4439, -0.3495, -0.8251, 0.4477, -0.3496, -0.823, 0.4439, -0.3495, -0.8251, 0.446, -0.3496, -0.8239, -0.2988, -0.2867, -0.9102, -0.6384, -0.1852, -0.747, -0.6384, -0.1852, -0.747, -0.2988, -0.2867, -0.9102, -0.6384, -0.1852, -0.747, -0.2988, -0.2867, -0.9102, -0.08625, 0.3445, 0.9348, -0.08625, 0.3445, 0.9348, 0.2988, 0.2867, 0.9102, -0.08625, 0.3445, 0.9348, 0.2988, 0.2867, 0.9102, 0.2988, 0.2867, 0.9102, -0.1412, 0.4164, -0.8982, -0.4127, 0.4591, -0.7868, -0.4127, 0.4591, -0.7868, -0.1412, 0.4164, -0.8982, -0.4127, 0.4591, -0.7868, -0.1412, 0.4164, -0.8982, 0.01042, 0.8649, 0.5018, 0.01042, 0.8649, 0.5018, 0.3013, 0.8409, 0.4497, 0.01042, 0.8649, 0.5018, 0.3013, 0.8409, 0.4497, 0.3013, 0.8409, 0.4497, -0.2955, -0.864, -0.4077, -0.2955, -0.864, -0.4077, -0.5497, -0.7707, -0.3223, -0.2955, -0.864, -0.4077, -0.5497, -0.7707, -0.3223, -0.5497, -0.7707, -0.3223, -0.1441, -0.3816, 0.913, -0.1441, -0.3816, 0.913, 0.1272, -0.4586, 0.8795, -0.1441, -0.3816, 0.913, 0.1272, -0.4586, 0.8795, 0.1271, -0.4585, 0.8795, -0.7248, 0.6887, 0.0211, -0.2475, 0.8623, 0.4418, -0.1809, 0.9711, 0.1557, -0.7248, 0.6887, 0.0211, -0.1809, 0.9711, 0.1557, -0.449, 0.8839, -0.131, -0.5951, 0.5258, -0.6078, -0.7248, 0.6887, 0.0211, -0.449, 0.8839, -0.131, -0.5951, 0.5258, -0.6078, -0.449, 0.8839, -0.131, -0.4006, 0.7599, -0.512, -0.4475, 0.3513, 0.8224, -0.4436, 0.3518, 0.8243, -0.4436, 0.3518, 0.8243, -0.4475, 0.3513, 0.8224, -0.4436, 0.3518, 0.8243, -0.4458, 0.3515, 0.8232, -0.9628, 0.2081, -0.1721, -0.9186, 0.3449, 0.193, -0.9186, 0.3449, 0.193, -0.9628, 0.2081, -0.1721, -0.9186, 0.3449, 0.193, -0.9628, 0.2081, -0.1722, -0.9186, 0.3449, 0.193, -0.7329, 0.4287, 0.5283, -0.7329, 0.4287, 0.5283, -0.9186, 0.3449, 0.193, -0.7329, 0.4287, 0.5283, -0.9186, 0.3449, 0.193, -0.8731, -0.06021, -0.4839, -0.8752, -0.059, -0.4802, -0.8742, -0.05951, -0.4818, -0.8731, -0.06021, -0.4839, -0.8742, -0.05951, -0.4818, -0.8731, -0.0602, -0.4839, -0.05971, -0.8631, 0.5015, -0.1808, -0.8235, 0.5378, -0.3271, -0.834, 0.4444, -0.05971, -0.8631, 0.5015, -0.3271, -0.834, 0.4444, -0.09971, -0.9149, 0.3911, -0.1726, -0.9722, 0.1581, 0.103, -0.9863, 0.1285, 0.1374, -0.936, 0.3241, -0.1726, -0.9722, 0.1581, 0.1374, -0.936, 0.3241, -0.09971, -0.9149, 0.3911, 0.1374, -0.936, 0.3241, 0.06878, -0.8783, 0.4732, -0.05971, -0.8631, 0.5015, 0.1374, -0.936, 0.3241, -0.05971, -0.8631, 0.5015, -0.09971, -0.9149, 0.3911, -0.2475, 0.8623, 0.4418, 0.2989, 0.8509, 0.432, 0.2549, 0.9505, 0.1777, -0.2475, 0.8623, 0.4418, 0.2549, 0.9505, 0.1777, -0.1809, 0.9711, 0.1557, -0.4458, 0.3515, 0.8232, -0.4582, 0.3498, 0.8171, -0.4582, 0.3498, 0.8171, -0.4458, 0.3515, 0.8232, -0.4582, 0.3498, 0.8171, -0.4475, 0.3513, 0.8224, -0.8752, -0.059, -0.4802, -0.8808, -0.0556, -0.4701, -0.8808, -0.0556, -0.4701, -0.8752, -0.059, -0.4802, -0.8808, -0.0556, -0.4701, -0.8742, -0.05951, -0.4818, -0.926, 0.3775, 0.00389, -0.9075, 0.4199, -0.006986, -0.9883, -0.007113, 0.1523, -0.926, 0.3775, 0.00389, -0.9883, -0.007113, 0.1523, -0.9909, 0.02761, 0.1317, -0.9075, 0.4199, -0.006986, -0.926, 0.3775, 0.00389, -0.6467, 0.7609, 0.05219, -0.9075, 0.4199, -0.006986, -0.6467, 0.7609, 0.05219, -0.4433, 0.8508, 0.2823, -0.4433, 0.8508, 0.2823, -0.6467, 0.7609, 0.05219, -0.2775, 0.8623, 0.4236, -0.4433, 0.8508, 0.2823, -0.2775, 0.8623, 0.4236, -0.2775, 0.8623, 0.4236, -0.8136, 0.5101, 0.2792, -0.8274, 0.4721, 0.3042, -0.8903, 0.1241, 0.4381, -0.8136, 0.5101, 0.2792, -0.8903, 0.1241, 0.4381, -0.8934, 0.08395, 0.4413, -0.8274, 0.4721, 0.3042, -0.8136, 0.5101, 0.2792, -0.6635, 0.6395, -0.3883, -0.8274, 0.4721, 0.3042, -0.6635, 0.6395, -0.3883, -0.69, 0.7194, -0.07961, -0.69, 0.7194, -0.07961, -0.6635, 0.6395, -0.3883, -0.6061, 0.547, -0.5774, -0.69, 0.7194, -0.07961, -0.6061, 0.547, -0.5774, -0.6061, 0.547, -0.5774, -0.5514, 0.761, -0.3417, -0.5514, 0.7611, -0.3417, -0.4911, 0.864, -0.1109, -0.5514, 0.761, -0.3417, -0.4911, 0.864, -0.1109, -0.4911, 0.864, -0.1109, -0.3975, 0.9087, 0.1273, -0.3975, 0.9087, 0.1273, -0.4911, 0.864, -0.1109, -0.3975, 0.9087, 0.1273, -0.4911, 0.864, -0.1109, -0.4911, 0.864, -0.1109, -0.9909, 0.02761, 0.1317, -0.9883, -0.007113, 0.1523, -0.5794, -0.3065, 0.7552, -0.9909, 0.02761, 0.1317, -0.5794, -0.3065, 0.7552, -0.6898, -0.3436, 0.6373, -0.8934, 0.08395, 0.4413, -0.8903, 0.1241, 0.4381, -0.8545, -0.5014, 0.1358, -0.8934, 0.08395, 0.4413, -0.8545, -0.5014, 0.1358, -0.8343, -0.5509, -0.02107, -0.6898, -0.3436, 0.6373, -0.5794, -0.3065, 0.7552, -0.4726, -0.268, 0.8395, -0.6898, -0.3436, 0.6373, -0.4726, -0.268, 0.8395, -0.4726, -0.268, 0.8395, -0.8343, -0.5509, -0.02107, -0.8545, -0.5014, 0.1358, -0.799, -0.5811, -0.1546, -0.8343, -0.5509, -0.02107, -0.799, -0.5811, -0.1546, -0.799, -0.5811, -0.1546, -0.9192, -0.3892, 0.0589, -0.9192, -0.3893, 0.0589, -0.8693, -0.3116, 0.3836, -0.9192, -0.3892, 0.0589, -0.8693, -0.3116, 0.3836, -0.8693, -0.3117, 0.3836, -0.8693, -0.3117, 0.3836, -0.8693, -0.3116, 0.3836, -0.7204, -0.1985, 0.6646, -0.8693, -0.3117, 0.3836, -0.7204, -0.1985, 0.6646, -0.7204, -0.1985, 0.6646, 0.7413, 0.645, 0.1856, 0.5984, 0.7999, -0.04619, 0.2549, 0.9505, 0.1777, 0.7413, 0.645, 0.1856, 0.2549, 0.9505, 0.1777, 0.2989, 0.8509, 0.432, 0.8754, 0.0606, 0.4796, 0.8808, 0.0556, 0.4701, 0.8808, 0.0556, 0.4701, 0.8754, 0.0606, 0.4796, 0.8808, 0.0556, 0.4701, 0.8745, 0.0615, 0.4811, 0.446, -0.3496, -0.8239, 0.4582, -0.3498, -0.8171, 0.4582, -0.3498, -0.8171, 0.446, -0.3496, -0.8239, 0.4582, -0.3498, -0.8171, 0.4477, -0.3496, -0.823, 0.8819, 0.0267, -0.4707, 0.8849, -0.02039, -0.4653, 0.8579, -0.3786, -0.3473, 0.8819, 0.0267, -0.4707, 0.8579, -0.3786, -0.3473, 0.8517, -0.4115, -0.3246, 0.8849, -0.02039, -0.4653, 0.8819, 0.0267, -0.4707, 0.8179, 0.5737, -0.04446, 0.8849, -0.02039, -0.4653, 0.8179, 0.5737, -0.04446, 0.8369, 0.4349, -0.3323, 0.8369, 0.4349, -0.3323, 0.8179, 0.5737, -0.04446, 0.7566, 0.6351, 0.1557, 0.8369, 0.4349, -0.3323, 0.7566, 0.6351, 0.1557, 0.7566, 0.6351, 0.1557, 0.9835, 0.07418, -0.165, 0.9759, 0.1169, -0.1845, 0.9466, -0.3204, -0.03552, 0.9835, 0.07418, -0.165, 0.9466, -0.3204, -0.03552, 0.9585, -0.2822, -0.041, 0.9759, 0.1169, -0.1845, 0.9835, 0.07418, -0.165, 0.7937, 0.3934, -0.464, 0.9759, 0.1169, -0.1845, 0.7937, 0.3934, -0.464, 0.5977, 0.3625, -0.7151, 0.5977, 0.3625, -0.7151, 0.7937, 0.3934, -0.464, 0.4279, 0.3198, -0.8453, 0.5977, 0.3625, -0.7151, 0.4279, 0.3198, -0.8453, 0.428, 0.3198, -0.8453, 0.5784, 0.5128, -0.6344, 0.5784, 0.5128, -0.6344, 0.6783, 0.6071, -0.4139, 0.5784, 0.5128, -0.6344, 0.6783, 0.6071, -0.4139, 0.6783, 0.6071, -0.4139, 0.7324, 0.6605, -0.1655, 0.7324, 0.6605, -0.1655, 0.6783, 0.6071, -0.4139, 0.7324, 0.6605, -0.1655, 0.6783, 0.6071, -0.4139, 0.6783, 0.6071, -0.4139, 0.8517, -0.4115, -0.3246, 0.8579, -0.3786, -0.3473, 0.7078, -0.6506, 0.2752, 0.8517, -0.4115, -0.3246, 0.7078, -0.6506, 0.2752, 0.6897, -0.5852, 0.4264, 0.9585, -0.2822, -0.041, 0.9466, -0.3204, -0.03552, 0.4348, -0.8298, -0.3498, 0.9585, -0.2822, -0.041, 0.4348, -0.8298, -0.3498, 0.5432, -0.8085, -0.2263, 0.6897, -0.5852, 0.4264, 0.7078, -0.6506, 0.2752, 0.6593, -0.5167, 0.5462, 0.6897, -0.5852, 0.4264, 0.6593, -0.5167, 0.5462, 0.6593, -0.5167, 0.5462, 0.5432, -0.8085, -0.2263, 0.4348, -0.8298, -0.3498, 0.3329, -0.8298, -0.4479, 0.5432, -0.8085, -0.2263, 0.3329, -0.8298, -0.4479, 0.3329, -0.8298, -0.4479, 0.603, -0.7238, -0.3356, 0.603, -0.7237, -0.3356, 0.7448, -0.6664, -0.03468, 0.603, -0.7238, -0.3356, 0.7448, -0.6664, -0.03468, 0.7449, -0.6663, -0.03468, 0.7449, -0.6663, -0.03468, 0.7448, -0.6664, -0.03468, 0.8019, -0.533, 0.2701, 0.7449, -0.6663, -0.03468, 0.8019, -0.533, 0.2701, 0.8018, -0.533, 0.2701, -0.1395, 0.4218, -0.8959, -0.5951, 0.5258, -0.6078, -0.4006, 0.7599, -0.512, -0.1395, 0.4218, -0.8959, -0.4006, 0.7599, -0.512, -0.0518, 0.654, -0.7547, 0.3967, 0.3079, -0.8648, -0.1395, 0.4218, -0.8959, -0.0518, 0.654, -0.7547, 0.3967, 0.3079, -0.8648, -0.0518, 0.654, -0.7547, 0.3792, 0.5885, -0.714, 0.827, 0.4868, -0.2811, 0.8271, 0.4868, -0.2811, 0.827, 0.4868, -0.2811, 0.827, 0.4868, -0.2811, 0.827, 0.4868, -0.2811, 0.827, 0.4868, -0.2811, -0.7286, -0.629, 0.2711, -0.7286, -0.629, 0.2711, -0.7286, -0.629, 0.2711, -0.7286, -0.629, 0.2711, -0.7286, -0.629, 0.2711, -0.7286, -0.629, 0.2711, 0.2963, 0.4224, -0.8566, 0.2963, 0.4224, -0.8566, 0.2964, 0.4224, -0.8566, 0.2963, 0.4224, -0.8566, 0.2964, 0.4224, -0.8566, 0.2963, 0.4224, -0.8566, -0.2646, -0.5749, 0.7742, -0.2647, -0.575, 0.7742, -0.2646, -0.5749, 0.7742, -0.2646, -0.5749, 0.7742, -0.2646, -0.5749, 0.7742, -0.2646, -0.5749, 0.7743, -0.5947, 0.7992, 0.08731, -0.5947, 0.7992, 0.08728, -0.5947, 0.7992, 0.0873, -0.5947, 0.7992, 0.08731, -0.5947, 0.7992, 0.0873, -0.5947, 0.7992, 0.08729, 0.456, -0.8893, -0.03592, 0.456, -0.8893, -0.03577, 0.456, -0.8893, -0.03579, 0.456, -0.8893, -0.03592, 0.456, -0.8893, -0.03579, 0.456, -0.8893, -0.03583, -0.4666, 0.5901, -0.6589, -0.4665, 0.5901, -0.6589, -0.4666, 0.5901, -0.6589, -0.4666, 0.5901, -0.6589, -0.4666, 0.5901, -0.6589, -0.4665, 0.5901, -0.6589, 0.3431, -0.7085, 0.6167, 0.3431, -0.7085, 0.6168, 0.3431, -0.7085, 0.6167, 0.3431, -0.7085, 0.6167, 0.3431, -0.7085, 0.6167, 0.3431, -0.7085, 0.6167])] * 3)])
me_nfg_alien_02_alien_02_mat_0 = bpy.data.meshes.new('nfg_alien_02:alien_02_mat_0')
me_nfg_alien_02_alien_02_mat_0.from_pydata([(1.691, -1.131, -0.4963), (1.855, 0.161, -0.9568), (0.2438, 0.8009, 0.2618), (0.0794, -0.4908, 0.7226), (-1.853, 0.9757, 0.003974), (-2.017, -0.3159, 0.4647)], [], [(0, 1, 2), (0, 2, 3), (4, 5, 3), (4, 3, 2)])
me_nfg_alien_02_alien_02_mat_0.polygons.foreach_set('use_smooth', [True] * 4)
_uv = me_nfg_alien_02_alien_02_mat_0.uv_layers.new(name='UVMap')
_uv.uv.foreach_set('vector', [0.02125, 0.9842, 0.02125, 0.8996, 0.1428, 0.8996, 0.02125, 0.9842, 0.1428, 0.8996, 0.1428, 0.9842, 0.02125, 0.8996, 0.02125, 0.9842, 0.1428, 0.9842, 0.02125, 0.8996, 0.1428, 0.9842, 0.1428, 0.8996])
me_nfg_alien_02_alien_02_mat_0.materials.append(mat_alien_02alien_02_mat)
me_nfg_alien_02_alien_02_mat_0.update()
me_nfg_alien_02_alien_02_mat_0.normals_split_custom_set([tuple(v) for v in zip(*[iter([0.6384, 0.1852, 0.747, 0.6384, 0.1852, 0.747, 0.2988, 0.2867, 0.9102, 0.6384, 0.1852, 0.747, 0.2988, 0.2867, 0.9102, 0.2988, 0.2867, 0.9102, -0.08625, 0.3445, 0.9348, -0.08625, 0.3445, 0.9348, 0.2988, 0.2867, 0.9102, -0.08625, 0.3445, 0.9348, 0.2988, 0.2867, 0.9102, 0.2988, 0.2867, 0.9102])] * 3)])

# ---- objects
ob_jgfh_alien_02_alien_02_mat_0 = bpy.data.objects.new('jgfh_alien_02:alien_02_mat_0', me_jgfh_alien_02_alien_02_mat_0)
ob_nfg_alien_02_alien_02_mat_0 = bpy.data.objects.new('nfg_alien_02:alien_02_mat_0', me_nfg_alien_02_alien_02_mat_0)

# ---- transforms, parenting, visibility, modifiers, constraints
ob_jgfh_alien_02_alien_02_mat_0.location = (0.0, 0.0, 0.0)
ob_jgfh_alien_02_alien_02_mat_0.rotation_euler = (1.571, 0.0, -0.3491)
ob_nfg_alien_02_alien_02_mat_0.location = (0.15, -2.5, 0.92)
ob_nfg_alien_02_alien_02_mat_0.rotation_euler = (1.571, -0.03491, -0.4538)
ob_nfg_alien_02_alien_02_mat_0.lock_location = (True, True, True)
ob_nfg_alien_02_alien_02_mat_0.lock_rotation = (True, True, True)

# ---- collection membership
col_collection.objects.link(ob_jgfh_alien_02_alien_02_mat_0)
col_collection.objects.link(ob_nfg_alien_02_alien_02_mat_0)

# ---- scene / render settings (as saved in the file)
scene.frame_start = 1; scene.frame_end = 250; scene.frame_set(1)
scene.render.engine = 'BLENDER_EEVEE_NEXT'
scene.cycles.sampling_pattern = 'TABULATED_SOBOL'
scene.eevee.ray_tracing_options.trace_max_roughness = 0.0
bpy.context.view_layer.update()

# ---- added for rendering (the .blend has no active camera and no usable light): camera, sun
cam_auto = bpy.data.cameras.new('AutoCamera')
cam_auto.lens = 50.0
cam_auto.sensor_width = 36.0
cam_auto.clip_end = 1000.0
ob_auto_camera = bpy.data.objects.new('AutoCamera', cam_auto)
scene.collection.objects.link(ob_auto_camera)
ob_auto_camera.location = (11.8169, -14.2356, 9.16437)
ob_auto_camera.rotation_euler = (1.09748, -7.21219e-08, 0.694738)
scene.camera = ob_auto_camera
light_auto_sun = bpy.data.lights.new('AutoSun', 'SUN')
light_auto_sun.energy = 3.0
light_auto_sun.angle = 0.0523599
ob_auto_sun = bpy.data.objects.new('AutoSun', light_auto_sun)
scene.collection.objects.link(ob_auto_sun)
ob_auto_sun.rotation_euler = (0.872665, 0.174533, 0.523599)
bpy.context.view_layer.update()
